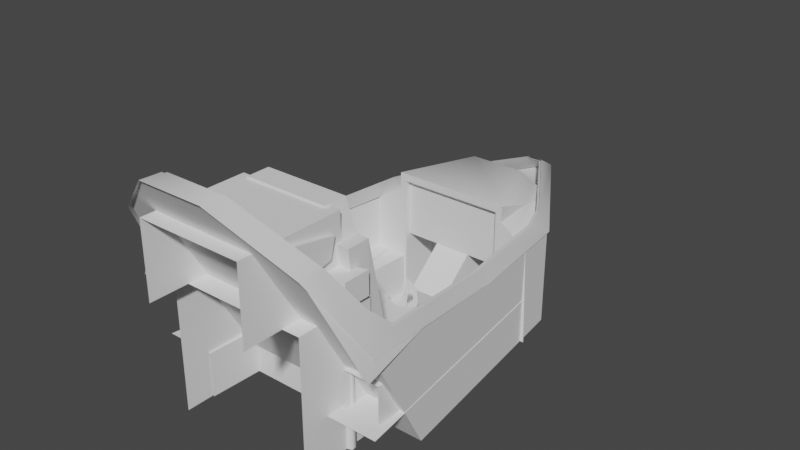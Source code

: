 # Source: cockpit.blend  (saved by Blender 3.6.13; exported with 4.5.12 LTS)
import bpy
from mathutils import Matrix  # noqa: F401  (used for matrix-valued properties, if any)

bpy.ops.wm.read_factory_settings(use_empty=True)
scene = bpy.context.scene
scene.name = 'Scene'

# ---- world
world_world = bpy.data.worlds.new('World'); scene.world = world_world
world_world.use_nodes = True; world_world.node_tree.nodes.clear()
_N = world_world.node_tree.nodes; _L = world_world.node_tree.links
n0 = _N.new('ShaderNodeOutputWorld'); n0.name = 'World Output'; n0.location = (300, 300)
n1 = _N.new('ShaderNodeBackground'); n1.name = 'Background'; n1.location = (10, 300)
n1.inputs[0].default_value = (0.05088, 0.05088, 0.05088, 1.0)
_L.new(n1.outputs[0], n0.inputs[0])
n0.is_active_output = True
world_world.color = (0.05088, 0.05088, 0.05088)
world_world.use_sun_shadow = False
world_world.sun_shadow_jitter_overblur = 0.0

# ---- meshes
me_cockpit = bpy.data.meshes.new('cockpit')
me_cockpit.from_pydata([(1.218, -0.2898, -2.042), (-1.227, -0.2898, -2.042), (1.322, -1.062, -0.6982), (-1.331, -1.062, -0.6982), (-1.248, -1.223, -0.3947), (-1.039, -1.545, 0.1473), (-0.3701, -1.899, 0.7109), (0.3612, -1.899, 0.7109), (1.03, -1.545, 0.1473), (1.239, -1.223, -0.3947), (-1.227, -0.2898, -2.042), (-0.9133, 2.188, -2.042), (1.218, -0.2898, -2.042), (0.9044, 2.188, -2.042), (-1.331, -1.062, -0.6982), (-1.101, 0.7077, -0.9149), (-1.227, -0.2898, -2.042), (-0.9133, 2.188, -2.042), (-1.08, 0.9008, -0.9583), (-0.9133, 2.188, -0.9583), (1.322, -1.062, -0.6982), (1.092, 0.7077, -0.9149), (1.218, -0.2898, -2.042), (0.9044, 2.188, -2.042), (1.071, 0.9008, -0.9583), (0.9044, 2.188, -0.9583), (1.032, 1.181, -0.9516), (0.9122, 2.191, -0.9516), (1.068, 0.9134, -0.9516), (1.085, 0.7055, -0.9242), (1.214, -0.2152, -0.8038), (1.409, -1.225, -0.827), (1.234, -1.225, -0.396), (1.025, -1.552, 0.1405), (0.3519, -1.893, 0.7109), (1.323, -1.047, -0.6939), (-0.002808, 3.646, -0.9516), (-0.9211, 2.191, -0.9516), (-1.04, 1.181, -0.9516), (-1.077, 0.9134, -0.9516), (-1.094, 0.7055, -0.9242), (-1.418, -1.225, -0.827), (-1.223, -0.2152, -0.8038), (-1.332, -1.047, -0.6939), (-1.243, -1.225, -0.396), (-1.034, -1.552, 0.1405), (-0.3609, -1.893, 0.7109), (1.409, -1.225, -0.827), (0.9122, 2.191, -0.9516), (-0.002808, 3.646, -0.9516), (-0.9211, 2.191, -0.9516), (-1.418, -1.225, -0.827), (-0.1061, 1.012, -1.767), (-0.04207, 1.015, -1.754), (-0.1079, 1.015, -1.754), (-0.6018, -0.6139, -0.5689), (0.5791, -0.6139, -0.5689), (-0.6018, -0.6139, 0.26), (0.5791, -0.6139, 0.26), (-0.6018, -0.6139, -0.5689), (-0.6018, -0.6139, 0.26), (-0.6018, -1.792, -0.5689), (-0.6018, -1.792, 0.26), (-0.6018, -0.6139, 0.26), (0.5791, -0.6139, 0.26), (-0.6018, -1.792, 0.26), (0.5791, -1.792, 0.26), (0.5791, -0.6139, 0.26), (0.5791, -0.6139, -0.5689), (0.5791, -1.792, 0.26), (0.5791, -1.792, -0.5689), (-0.8421, -0.5339, -0.2663), (-0.8421, -0.5339, -0.5284), (-0.6018, -0.6108, -0.2663), (-0.6018, -0.6108, -0.5284), (-0.8421, -0.5339, -0.5284), (-0.8421, -0.5339, -0.2663), (-0.8421, -0.8382, -0.5284), (-0.8421, -0.8382, -0.2663), (-0.8421, -0.5339, -0.5284), (-0.8421, -0.8382, -0.5284), (-0.6018, -0.6108, -0.5284), (-0.6018, -0.9903, -0.5284), (-0.8421, -0.8382, -0.5284), (-0.8421, -0.8382, -0.2663), (-0.6018, -0.9903, -0.5284), (-0.6018, -0.9903, -0.2663), (-0.8421, -0.8382, -0.2663), (-0.8421, -0.5339, -0.2663), (-0.6018, -0.9903, -0.2663), (-0.6018, -0.6108, -0.2663), (0.5791, -0.6108, -0.2663), (0.5791, -0.6108, -0.5284), (0.8194, -0.5339, -0.2663), (0.8194, -0.5339, -0.5284), (0.5791, -0.9903, -0.2663), (0.5791, -0.6108, -0.2663), (0.8194, -0.8382, -0.2663), (0.8194, -0.5339, -0.2663), (0.5791, -0.9903, -0.5284), (0.5791, -0.9903, -0.2663), (0.8194, -0.8382, -0.5284), (0.8194, -0.8382, -0.2663), (0.5791, -0.6108, -0.5284), (0.5791, -0.9903, -0.5284), (0.8194, -0.5339, -0.5284), (0.8194, -0.8382, -0.5284), (0.8194, -0.8382, -0.5284), (0.8194, -0.8382, -0.2663), (0.8194, -0.5339, -0.5284), (0.8194, -0.5339, -0.2663), (-0.7923, -0.4618, -2.042), (0.7695, -0.4618, -2.042), (-0.7923, -0.4618, -0.5689), (0.7695, -0.4618, -0.5689), (-0.7923, -0.4618, -2.042), (-0.7923, -0.4618, -0.5689), (-0.7923, -1.356, -2.042), (-0.7923, -1.356, -0.5689), (-0.7923, -0.4618, -0.5689), (0.7695, -0.4618, -0.5689), (-0.7923, -1.356, -0.5689), (0.7695, -1.356, -0.5689), (0.7695, -0.4618, -0.5689), (0.7695, -0.4618, -2.042), (0.7695, -1.356, -0.5689), (0.7695, -1.356, -2.042), (0.6227, -1.351, 0.1892), (0.6227, -0.7331, 0.07671), (0.6227, -1.257, -0.2371), (0.6227, -0.788, -0.1347), (0.5791, -1.351, 0.1892), (0.5791, -0.7331, 0.07671), (0.6227, -1.351, 0.1892), (0.6227, -0.7331, 0.07671), (0.5791, -1.257, -0.2371), (0.5791, -1.351, 0.1892), (0.6227, -1.257, -0.2371), (0.6227, -1.351, 0.1892), (0.5791, -0.788, -0.1347), (0.5791, -1.257, -0.2371), (0.6227, -0.788, -0.1347), (0.6227, -1.257, -0.2371), (0.5791, -0.7331, 0.07671), (0.5791, -0.788, -0.1347), (0.6227, -0.7331, 0.07671), (0.6227, -0.788, -0.1347), (-0.6454, -0.7331, 0.07671), (-0.6454, -1.351, 0.1892), (-0.6454, -0.788, -0.1347), (-0.6454, -1.257, -0.2371), (-0.6454, -1.351, 0.1892), (-0.6454, -0.7331, 0.07671), (-0.6018, -1.351, 0.1892), (-0.6018, -0.7331, 0.07671), (-0.6454, -1.257, -0.2371), (-0.6454, -1.351, 0.1892), (-0.6018, -1.257, -0.2371), (-0.6018, -1.351, 0.1892), (-0.6454, -0.788, -0.1347), (-0.6454, -1.257, -0.2371), (-0.6018, -0.788, -0.1347), (-0.6018, -1.257, -0.2371), (-0.6454, -0.7331, 0.07671), (-0.6454, -0.788, -0.1347), (-0.6018, -0.7331, 0.07671), (-0.6018, -0.788, -0.1347), (0.7695, -0.7237, -2.042), (0.8194, -0.7394, -2.042), (0.7695, -0.7237, -0.5284), (0.8194, -0.7394, -0.5284), (0.8194, -0.799, -2.042), (0.8194, -0.799, -0.5284), (0.7695, -0.8147, -2.042), (0.7695, -0.8147, -0.5284), (-0.7923, -0.7237, -0.5284), (-0.7923, -0.7237, -2.042), (-0.8412, -0.7394, -0.5284), (-0.8412, -0.7394, -2.042), (-0.8412, -0.799, -0.5284), (-0.8412, -0.799, -2.042), (-0.7923, -0.8147, -0.5284), (-0.7923, -0.8147, -2.042), (-0.1186, 1.048, -1.614), (-0.1079, 1.015, -1.754), (-0.0928, 1.095, -1.408), (-0.04207, 1.015, -1.754), (-0.05275, 1.053, -1.59), (-0.04207, 1.077, -1.488), (0.04603, 1.083, -1.462), (0.001535, 1.072, -1.508), (0.02289, 1.053, -1.59), (0.0665, 1.015, -1.754), (0.001535, 1.015, -1.754), (0.09231, 1.05, -1.606), (-0.741, -0.4177, -2.042), (-0.741, -0.6793, -0.04515), (-0.741, -0.4177, -0.04515), (0.7184, -0.6793, -0.04515), (0.7184, -0.4177, -0.04515), (0.7184, -0.4177, -2.042), (-0.602, -0.6793, -0.04515), (-0.602, -0.4177, -0.04515), (-0.741, -0.6793, -0.04515), (-0.741, -0.4177, -0.04515), (-0.4836, -0.6793, 0.2818), (-0.4836, -0.4177, 0.2818), (-0.602, -0.6793, -0.04515), (-0.602, -0.4177, -0.04515), (0.5794, -0.6793, -0.04515), (0.4611, -0.6793, 0.2818), (-0.602, -0.6793, -0.04515), (-0.4836, -0.6793, 0.2818), (0.4611, -0.4177, 0.2818), (0.4611, -0.6793, 0.2818), (0.5794, -0.4177, -0.04515), (0.5794, -0.6793, -0.04515), (0.4611, -0.4177, 0.2818), (0.5794, -0.4177, -0.04515), (-0.4836, -0.4177, 0.2818), (-0.602, -0.4177, -0.04515), (-0.4836, -0.4177, 0.2818), (-0.4836, -0.6793, 0.2818), (0.4611, -0.4177, 0.2818), (0.4611, -0.6793, 0.2818), (0.5794, -0.4177, -0.04515), (0.5794, -0.6793, -0.04515), (0.7184, -0.4177, -0.04515), (0.7184, -0.6793, -0.04515), (0.1253, 0.8902, -2.042), (0.1253, 0.8902, -1.758), (0.1253, 0.9336, -2.042), (0.1253, 0.9336, -1.758), (-0.1799, 0.9336, -2.042), (-0.1799, 0.9336, -1.758), (-0.1799, 0.8902, -2.042), (-0.1799, 0.8902, -1.758), (0.1253, 0.9336, -2.042), (0.1253, 1.173, -2.042), (0.1253, 0.9336, -1.758), (0.1253, 1.173, -1.758), (-0.1799, 1.173, -2.042), (-0.1799, 1.173, -1.758), (0.1253, 1.173, -2.042), (0.1253, 1.173, -1.758), (-0.1799, 0.9336, -1.758), (-0.1799, 1.173, -1.758), (-0.1799, 0.9336, -2.042), (-0.1799, 1.173, -2.042), (-0.1799, 0.8902, -2.042), (-0.1799, 0.8902, -1.758), (-0.02731, 0.8241, -2.042), (-0.02731, 0.8241, -1.758), (-0.02731, 0.8241, -2.042), (-0.02731, 0.8241, -1.758), (0.1253, 0.8902, -2.042), (0.1253, 0.8902, -1.758), (0.1253, 0.9336, -1.585), (0.1253, 0.9336, -1.758), (0.1253, 0.8902, -1.585), (0.1253, 0.8902, -1.758), (-0.02731, 0.8241, -1.585), (-0.02731, 0.8241, -1.758), (-0.1799, 0.8902, -1.585), (-0.1799, 0.8902, -1.758), (-0.1799, 0.9336, -1.585), (-0.1799, 0.9336, -1.758), (-0.741, -0.4177, -0.04515), (-0.602, -0.4177, -0.04515), (-0.7274, -0.06927, -1.585), (0.697, -0.06927, -1.585), (0.5794, -0.4177, -0.04515), (0.7184, -0.4177, -0.04515), (0.6343, 0.9336, -2.042), (0.7184, -0.4177, -2.042), (0.6343, 0.9336, -1.585), (0.697, -0.06927, -1.585), (0.7184, -0.4177, -0.04515), (0.6343, 0.9336, -2.042), (0.1253, 0.9336, -2.042), (0.7184, -0.4177, -2.042), (0.1253, 0.8902, -2.042), (-0.02731, 0.8241, -2.042), (-0.741, -0.4177, -2.042), (-0.1799, 0.8902, -2.042), (-0.6882, 0.9336, -2.042), (-0.1799, 0.9336, -2.042), (-0.741, -0.4177, -2.042), (-0.741, -0.6793, -0.04515), (0.7184, -0.4177, -2.042), (-0.602, -0.6793, -0.04515), (0.5794, -0.6793, -0.04515), (0.7184, -0.6793, -0.04515), (-0.741, -0.4177, -2.042), (0.7184, -0.4177, -2.042), (-0.741, -0.4177, -0.04515), (-0.602, -0.4177, -0.04515), (0.5794, -0.4177, -0.04515), (0.7184, -0.4177, -0.04515), (-0.741, -0.4177, -0.04515), (-0.7274, -0.06927, -1.585), (-0.741, -0.4177, -2.042), (-0.6882, 0.9336, -2.042), (-0.6882, 0.9336, -1.585), (-0.6882, 0.9336, -1.585), (-0.7274, -0.06927, -1.585), (-0.1799, 0.9336, -1.585), (-0.1799, 0.8902, -1.585), (-0.02731, 0.8241, -1.585), (0.697, -0.06927, -1.585), (0.1253, 0.8902, -1.585), (0.6343, 0.9336, -1.585), (0.1253, 0.9336, -1.585), (0.1253, 0.9336, -1.585), (0.1253, 0.9336, -1.758), (0.6343, 0.9336, -1.585), (0.1253, 0.9336, -2.042), (0.6343, 0.9336, -2.042), (0.1253, 1.173, -2.042), (0.1253, 0.9336, -2.042), (-0.1799, 1.173, -2.042), (-0.1799, 0.9336, -2.042), (0.1253, 0.8902, -2.042), (-0.1799, 0.8902, -2.042), (-0.02731, 0.8241, -2.042), (-0.6882, 0.9336, -1.585), (-0.1799, 0.9336, -1.585), (-0.6882, 0.9336, -2.042), (-0.1799, 0.9336, -2.042), (-0.1799, 1.173, -1.758), (-0.1799, 0.9336, -1.758), (0.1253, 1.173, -1.758), (0.1253, 0.9336, -1.758), (-0.1799, 0.8902, -1.758), (0.1253, 0.8902, -1.758), (-0.02731, 0.8241, -1.758), (0.6588, 1.687, -0.7337), (0.6182, 2.188, -0.7337), (0.6588, 1.687, -0.5591), (-0.6677, 1.687, -0.7337), (-0.9803, 1.687, -0.9518), (-0.6271, 2.188, -0.7337), (-0.9219, 2.188, -0.9518), (-0.4629, 2.915, -0.9518), (0.454, 2.915, -0.9518), (0.6182, 2.188, -0.7337), (0.913, 2.188, -0.9518), (0.9713, 1.687, -0.9518), (0.6588, 1.687, -0.7337), (-0.6271, 2.188, -0.7337), (-0.6677, 1.687, -0.7337), (-0.6677, 1.687, -0.5591), (0.454, 2.915, -0.9518), (0.6182, 2.188, -0.7337), (0.3066, 2.544, -0.5591), (0.6588, 1.687, -0.5591), (-0.3156, 2.544, -0.5591), (-0.6677, 1.687, -0.5591), (-0.6271, 2.188, -0.7337), (-0.4629, 2.915, -0.9518), (-0.00397, 3.642, -0.9518), (-0.5945, 1.687, -1.535), (-0.9328, 1.687, -2.042), (-0.5945, 1.687, -2.042), (0.7992, 1.687, -2.042), (0.5856, 1.687, -2.042), (0.5856, 1.687, -1.526), (-0.2117, 2.168, -1.3), (-0.2117, 1.753, -1.3), (0.2028, 2.168, -1.3), (0.2028, 1.753, -1.3), (0.2028, 1.322, -1.673), (-0.2117, 1.322, -1.673), (0.2028, 1.428, -2.042), (-0.2117, 1.428, -2.042), (0.5856, 2.168, -2.042), (0.5856, 2.168, -1.013), (-0.5945, 2.168, -2.042), (-0.5945, 2.168, -1.013), (-0.5945, 1.687, -0.6417), (-0.5945, 2.168, -1.013), (0.5856, 1.687, -0.6417), (0.5856, 2.168, -1.013), (-0.5945, 1.753, -1.3), (0.5856, 1.753, -1.3), (-0.5945, 1.753, -0.6417), (0.5856, 1.753, -0.6417), (0.5856, 1.819, -1.3), (0.5856, 1.753, -1.3), (-0.5945, 1.819, -1.3), (-0.5945, 1.753, -1.3), (0.2028, 2.168, -2.042), (0.2028, 2.168, -1.3), (0.2028, 1.428, -2.042), (0.2028, 1.322, -1.673), (0.2028, 1.753, -1.3), (-0.2117, 1.428, -2.042), (-0.2117, 1.322, -1.673), (-0.2117, 2.168, -2.042), (-0.2117, 2.168, -1.3), (-0.2117, 1.753, -1.3), (-1.017, 1.687, -2.042), (-0.9328, 1.687, -2.042), (-0.9803, 1.687, -0.9518), (-0.5945, 1.687, -0.7786), (-0.5945, 1.687, -1.535), (-0.5945, 2.168, -2.042), (-0.5945, 2.168, -1.013), (-0.5945, 1.687, -2.042), (-0.5945, 1.687, -1.535), (-0.5945, 1.687, -0.7786), (-0.5945, 1.687, -0.6417), (0.5856, 1.687, -2.042), (0.5856, 1.687, -1.526), (0.5856, 2.168, -2.042), (0.5856, 2.168, -1.013), (0.5856, 1.687, -0.7938), (0.5856, 1.687, -0.6417), (0.9713, 1.687, -0.9518), (0.5856, 1.687, -0.7938), (0.6588, 1.687, -0.7337), (0.5856, 1.687, -0.6417), (0.6588, 1.687, -0.5591), (-0.5945, 1.687, -0.6417), (-0.6677, 1.687, -0.5591), (-0.5945, 1.687, -0.7786), (-0.6677, 1.687, -0.7337), (-0.9803, 1.687, -0.9518), (0.5856, 1.687, -1.526), (0.5856, 1.687, -0.7938), (0.7992, 1.687, -2.042), (0.9713, 1.687, -0.9518), (1.008, 1.687, -2.042), (-1.005, -1.259, 0.1155), (-0.9595, -1.311, 0.1819), (-1.024, -1.53, 0.1368), (-0.3586, -1.645, 0.6938), (-0.3586, -1.872, 0.7028), (0.3497, -1.645, 0.6938), (0.3497, -1.872, 0.7028), (0.9506, -1.311, 0.1819), (1.015, -1.53, 0.1368), (0.9964, -1.259, 0.1155), (1.169, -0.9421, -0.3415), (1.22, -1.21, -0.3931), (1.222, -0.7016, -0.5597), (1.309, -1.032, -0.6885), (1.133, -0.02903, -0.6392), (1.202, -0.204, -0.7967), (1.032, 0.7009, -0.7393), (1.074, 0.7146, -0.9173), (1.013, 0.854, -0.7393), (1.057, 0.9141, -0.9436), (0.9859, 1.062, -0.7393), (1.02, 1.185, -0.9436), (0.8956, 1.83, -0.7393), (0.9034, 2.174, -0.9436), (0.8197, 2.032, -0.7369), (0.7738, 2.158, -0.736), (-0.9045, 1.83, -0.7393), (-0.8286, 2.032, -0.7369), (-0.7828, 2.158, -0.736), (-0.9124, 2.174, -0.9436), (-0.9949, 1.062, -0.7393), (-1.029, 1.185, -0.9436), (-1.022, 0.854, -0.7393), (-1.066, 0.9141, -0.9436), (-1.041, 0.7009, -0.7393), (-1.083, 0.7146, -0.9173), (-1.141, -0.02903, -0.6392), (-1.211, -0.204, -0.7967), (-1.231, -0.7016, -0.5597), (-1.318, -1.032, -0.6885), (-1.178, -0.9421, -0.3415), (-1.229, -1.21, -0.3931), (-0.00381, 3.615, -0.9436), (-0.08629, 3.265, -0.7393), (0.07736, 3.265, -0.7393), (-0.9791, -1.358, 0.1877), (-1.045, -1.579, 0.1425), (-1.025, -1.303, 0.1204), (-1.202, -0.9777, -0.3456), (-0.3651, -1.926, 0.7192), (-0.3651, -1.694, 0.7102), (0.3562, -1.926, 0.7192), (0.3562, -1.694, 0.7102), (1.036, -1.579, 0.1425), (0.9702, -1.358, 0.1877), (1.016, -1.303, 0.1204), (1.245, -1.254, -0.3989), (1.193, -0.9777, -0.3456), (1.335, -1.071, -0.6999), (1.246, -0.7344, -0.5687), (1.226, -0.2259, -0.8107), (1.155, -0.04816, -0.6499), (1.096, 0.7118, -0.9329), (1.053, 0.6954, -0.7516), (1.078, 0.9169, -0.96), (1.034, 0.854, -0.7516), (1.041, 1.19, -0.96), (1.006, 1.067, -0.7516), (0.9218, 2.202, -0.96), (0.9126, 1.849, -0.7516), (0.7895, 2.183, -0.7483), (0.8367, 2.057, -0.75), (-0.00381, 3.67, -0.96), (0.07867, 3.312, -0.7516), (-0.0876, 3.312, -0.7516), (-0.9307, 2.202, -0.96), (-0.7985, 2.183, -0.7483), (-0.8456, 2.057, -0.75), (-0.9215, 1.849, -0.7516), (-1.05, 1.19, -0.96), (-1.014, 1.067, -0.7516), (-1.086, 0.9169, -0.96), (-1.043, 0.854, -0.7516), (-1.105, 0.7118, -0.9329), (-1.062, 0.6954, -0.7516), (-1.234, -0.2259, -0.8107), (-1.164, -0.04816, -0.6499), (-1.344, -1.071, -0.6999), (-1.255, -0.7344, -0.5687), (-1.254, -1.254, -0.3989), (-0.7388, 1.1, -1.562), (-0.6506, 1.1, -1.562), (-0.8567, 1.687, -1.562), (-0.6156, 1.687, -1.562), (-0.6506, 1.1, -2.042), (-0.6506, 1.1, -1.562), (-0.7388, 1.1, -2.042), (-0.7388, 1.1, -1.562), (-0.6156, 1.687, -2.042), (-0.6156, 1.687, -1.562), (-0.6506, 1.1, -2.042), (-0.6506, 1.1, -1.562), (-0.696, 0.8871, -1.541), (-0.696, 0.8871, -2.042), (-0.8567, 1.687, -1.541), (-0.8567, 1.687, -2.042), (-0.696, 0.8871, -2.042), (-0.696, 0.8871, -1.541), (-0.7725, -1.052, -2.042), (-0.7725, -1.052, -1.541), (0.5886, 1.687, -2.042), (0.7635, -1.052, -2.042), (0.5886, 1.687, -1.541), (0.7635, -1.052, -1.541), (0.7635, -1.052, -1.541), (1.322, -1.052, -1.541), (0.5886, 1.687, -1.541), (0.9761, 1.687, -1.541), (0.8167, -0.482, -1.541), (0.8167, -0.5476, -1.126), (1.209, -0.482, -1.541), (1.209, -0.5476, -1.126), (0.8167, -0.8742, -1.541), (0.8167, -0.8742, -1.126), (0.8167, -0.482, -1.541), (0.8167, -0.5476, -1.126), (0.8167, -0.8742, -1.126), (1.209, -0.8742, -1.126), (0.8167, -0.5476, -1.126), (1.209, -0.5476, -1.126), (1.209, -0.482, -1.541), (1.209, -0.5476, -1.126), (1.209, -0.8742, -1.541), (1.209, -0.8742, -1.126), (-1.227, -0.482, -1.541), (-1.227, -0.5476, -1.126), (-0.836, -0.482, -1.541), (-0.836, -0.5476, -1.126), (-1.227, -0.8742, -1.541), (-1.227, -0.8742, -1.126), (-1.227, -0.482, -1.541), (-1.227, -0.5476, -1.126), (-1.227, -0.8742, -1.126), (-0.836, -0.8742, -1.126), (-1.227, -0.5476, -1.126), (-0.836, -0.5476, -1.126), (-0.836, -0.482, -1.541), (-0.836, -0.5476, -1.126), (-0.836, -0.8742, -1.541), (-0.836, -0.8742, -1.126), (-1.039, 1.254, -1.541), (-0.985, 1.687, -1.541), (-0.8567, 1.687, -1.541), (-1.039, 1.254, -1.541), (-1.331, -1.052, -1.541), (-0.7725, -1.052, -1.541)], [(26, 27), (26, 28), (33, 34), (49, 50), (28, 29), (29, 30), (37, 38), (44, 45), (38, 39), (45, 46), (39, 40), (48, 49)], [(0, 1, 2), (1, 3, 2), (3, 4, 2), (4, 5, 2), (5, 6, 2), (6, 7, 2), (7, 8, 2), (2, 8, 9), (10, 12, 11), (11, 12, 13), (14, 16, 15), (16, 17, 15), (15, 17, 18), (17, 19, 18), (20, 21, 22), (22, 21, 23), (21, 24, 23), (23, 24, 25), (584, 583, 535, 537, 585), (542, 540, 586, 587, 588), (580, 582, 581), (579, 580, 581), (576, 578, 577), (575, 576, 577), (572, 574, 573), (571, 572, 573), (568, 570, 569), (567, 568, 569), (564, 566, 565), (563, 564, 565), (560, 562, 561), (559, 560, 561), (556, 558, 557), (555, 556, 557), (552, 554, 553), (551, 552, 553), (548, 550, 549), (547, 548, 549), (544, 546, 545), (543, 544, 545), (540, 542, 541), (539, 540, 541), (536, 538, 537), (535, 536, 537), (532, 534, 533), (531, 532, 533), (528, 530, 529), (527, 528, 529), (524, 526, 525), (523, 524, 525), (522, 479, 481), (521, 522, 481), (520, 522, 521), (519, 520, 521), (518, 520, 519), (517, 518, 519), (516, 518, 517), (515, 516, 517), (514, 516, 515), (513, 514, 515), (512, 514, 513), (511, 512, 513), (508, 512, 511), (508, 511, 510), (509, 508, 510), (507, 508, 509), (505, 508, 507), (506, 505, 507), (503, 505, 506), (501, 505, 503), (502, 503, 504), (501, 503, 502), (500, 501, 502), (499, 501, 500), (498, 499, 500), (497, 499, 498), (496, 497, 498), (495, 497, 496), (494, 495, 496), (493, 495, 494), (492, 493, 494), (491, 493, 492), (490, 491, 492), (489, 491, 490), (488, 489, 490), (486, 489, 488), (487, 486, 488), (485, 486, 487), (484, 486, 485), (483, 484, 485), (482, 484, 483), (478, 482, 483), (479, 482, 478), (479, 480, 481), (478, 480, 479), (477, 456, 458), (475, 456, 477), (476, 475, 477), (461, 475, 476), (462, 475, 461), (474, 433, 435), (473, 433, 474), (472, 473, 474), (471, 473, 472), (470, 471, 472), (469, 471, 470), (468, 469, 470), (467, 469, 468), (466, 467, 468), (465, 467, 466), (464, 465, 466), (463, 465, 464), (462, 463, 464), (459, 463, 462), (461, 459, 462), (460, 459, 461), (456, 457, 458), (455, 457, 456), (454, 455, 456), (453, 455, 454), (452, 453, 454), (451, 453, 452), (450, 451, 452), (449, 451, 450), (448, 449, 450), (447, 449, 448), (446, 447, 448), (445, 447, 446), (444, 445, 446), (443, 445, 444), (441, 443, 444), (442, 443, 441), (440, 442, 441), (439, 440, 441), (438, 440, 439), (437, 438, 439), (436, 438, 437), (435, 436, 437), (434, 436, 435), (433, 434, 435), (430, 432, 431), (429, 430, 431), (428, 430, 429), (425, 426, 427), (424, 426, 425), (423, 424, 425), (422, 424, 423), (421, 422, 423), (420, 422, 421), (419, 420, 421), (418, 420, 419), (415, 416, 417), (413, 416, 415), (414, 413, 415), (412, 413, 414), (407, 411, 410), (409, 407, 410), (408, 407, 409), (406, 407, 408), (402, 405, 404), (403, 402, 404), (401, 402, 403), (397, 400, 399), (398, 397, 399), (396, 397, 398), (392, 395, 394), (393, 392, 394), (391, 392, 393), (395, 400, 397, 394), (388, 390, 389), (387, 388, 389), (384, 386, 385), (383, 384, 385), (380, 382, 381), (379, 380, 381), (376, 378, 377), (375, 376, 377), (372, 374, 373), (371, 372, 373), (368, 370, 369), (367, 368, 369), (364, 366, 365), (361, 362, 363), (352, 356, 354), (359, 352, 360), (356, 352, 359), (358, 356, 359), (357, 356, 358), (355, 356, 357), (354, 356, 355), (353, 354, 355), (352, 354, 353), (349, 350, 351), (345, 348, 347), (346, 345, 347), (344, 345, 346), (341, 343, 342), (340, 341, 342), (339, 341, 340), (336, 337, 338), (333, 335, 334), (332, 333, 334), (330, 333, 332), (331, 330, 332), (329, 330, 331), (326, 328, 327), (325, 326, 327), (322, 324, 323), (321, 322, 323), (319, 322, 321), (320, 319, 321), (318, 319, 320), (315, 317, 316), (314, 315, 316), (313, 315, 314), (310, 311, 312), (309, 311, 310), (308, 309, 310), (305, 309, 308), (307, 305, 308), (306, 305, 307), (304, 305, 306), (30, 32, 31), (300, 303, 302), (32, 33, 31), (301, 300, 302), (299, 300, 301), (294, 298, 297), (296, 294, 297), (32, 30, 35), (295, 294, 296), (293, 294, 295), (289, 292, 291), (290, 289, 291), (288, 289, 290), (287, 289, 288), (284, 285, 286), (283, 285, 284), (282, 283, 284), (280, 283, 282), (281, 280, 282), (279, 280, 281), (278, 280, 279), (274, 276, 277), (275, 276, 274), (273, 275, 274), (270, 271, 272), (268, 271, 270), (269, 268, 270), (267, 268, 269), (264, 266, 265), (263, 264, 265), (262, 264, 263), (40, 41, 42), (261, 262, 263), (42, 41, 43), (260, 262, 261), (43, 41, 44), (259, 260, 261), (258, 260, 259), (257, 258, 259), (254, 256, 255), (253, 254, 255), (250, 252, 251), (249, 250, 251), (246, 248, 247), (245, 246, 247), (242, 244, 243), (241, 242, 243), (238, 240, 239), (237, 238, 239), (234, 236, 235), (233, 234, 235), (230, 232, 231), (229, 230, 231), (226, 228, 227), (225, 226, 227), (222, 224, 223), (221, 222, 223), (218, 220, 219), (217, 218, 219), (214, 216, 215), (213, 214, 215), (210, 212, 211), (209, 210, 211), (206, 208, 207), (205, 206, 207), (202, 204, 203), (201, 202, 203), (198, 200, 199), (195, 196, 197), (189, 192, 194), (191, 193, 192), (189, 191, 192), (190, 191, 189), (188, 190, 189), (185, 188, 189), (187, 188, 185), (186, 187, 185), (184, 186, 185), (183, 184, 185), (180, 182, 181), (179, 180, 181), (178, 180, 179), (177, 178, 179), (176, 178, 177), (175, 176, 177), (172, 174, 173), (171, 172, 173), (170, 172, 171), (168, 170, 171), (169, 170, 168), (167, 169, 168), (164, 165, 166), (163, 165, 164), (160, 161, 162), (159, 161, 160), (156, 157, 158), (155, 157, 156), (152, 153, 154), (151, 153, 152), (148, 149, 150), (147, 149, 148), (144, 145, 146), (143, 145, 144), (140, 141, 142), (139, 141, 140), (136, 137, 138), (135, 137, 136), (132, 133, 134), (131, 133, 132), (128, 129, 130), (127, 129, 128), (124, 125, 126), (123, 125, 124), (120, 121, 122), (119, 121, 120), (116, 117, 118), (115, 117, 116), (112, 113, 114), (111, 113, 112), (108, 109, 110), (107, 109, 108), (104, 105, 106), (103, 105, 104), (100, 101, 102), (99, 101, 100), (96, 97, 98), (95, 97, 96), (92, 93, 94), (91, 93, 92), (88, 89, 90), (87, 89, 88), (84, 85, 86), (83, 85, 84), (80, 81, 82), (79, 81, 80), (76, 77, 78), (75, 77, 76), (72, 73, 74), (71, 73, 72), (68, 69, 70), (67, 69, 68), (64, 65, 66), (63, 65, 64), (60, 61, 62), (59, 61, 60), (56, 57, 58), (55, 57, 56), (52, 53, 54)])
_uv = me_cockpit.uv_layers.new(name='UVMap')
_uv.uv.foreach_set('vector', [0.3893, 0.4474, 0.4321, 0.4474, 0.3876, 0.4744, 0.4321, 0.4474, 0.4338, 0.4744, 0.3876, 0.4744, 0.4338, 0.4744, 0.4323, 0.4805, 0.3876, 0.4744, 0.4323, 0.4805, 0.4287, 0.4914, 0.3876, 0.4744, 0.4287, 0.4914, 0.417, 0.5029, 0.3876, 0.4744, 0.417, 0.5029, 0.4045, 0.5029, 0.3876, 0.4744, 0.4045, 0.5029, 0.3928, 0.4914, 0.3876, 0.4744, 0.3876, 0.4744, 0.3928, 0.4914, 0.3892, 0.4805, 0.3536, 0.5696, 0.373, 0.5696, 0.3561, 0.6872, 0.3561, 0.6872, 0.373, 0.5696, 0.3705, 0.6872, 0.01444, 0.07735, 0.05249, 0.01198, 0.1011, 0.06655, 0.05249, 0.01198, 0.1736, 0.01264, 0.1011, 0.06655, 0.1011, 0.06655, 0.1736, 0.01264, 0.111, 0.06531, 0.1736, 0.01264, 0.1733, 0.06564, 0.111, 0.06531, 0.01444, 0.07735, 0.1011, 0.06655, 0.05249, 0.01198, 0.05249, 0.01198, 0.1011, 0.06655, 0.1736, 0.01264, 0.1011, 0.06655, 0.111, 0.06531, 0.1736, 0.01264, 0.1736, 0.01264, 0.111, 0.06531, 0.1733, 0.06564, 0.0, 0.0, 0.0, 0.0, 0.02374, 0.6688, 0.001759, 0.6688, 0.0, 0.0, 0.07601, 0.6688, 0.02374, 0.6688, 0.0, 0.0, 0.0, 0.0, 0.0, 0.0, 0.1744, 0.4591, 0.1739, 0.4592, 0.1739, 0.4583, 0.1747, 0.4584, 0.1744, 0.4591, 0.1739, 0.4583, 0.1739, 0.4592, 0.1744, 0.4591, 0.1747, 0.4593, 0.1744, 0.4598, 0.1739, 0.4592, 0.1747, 0.4593, 0.1744, 0.4598, 0.1747, 0.4593, 0.1753, 0.4591, 0.1753, 0.4599, 0.1744, 0.4598, 0.1753, 0.4591, 0.1792, 0.4665, 0.103, 0.4665, 0.103, 0.385, 0.1792, 0.385, 0.1792, 0.4665, 0.103, 0.385, 0.1744, 0.4606, 0.1739, 0.4608, 0.1739, 0.46, 0.1747, 0.46, 0.1744, 0.4606, 0.1739, 0.46, 0.1739, 0.4608, 0.1744, 0.4606, 0.1747, 0.4609, 0.1744, 0.4614, 0.1739, 0.4608, 0.1747, 0.4609, 0.1744, 0.4614, 0.1747, 0.4609, 0.1753, 0.4606, 0.1753, 0.4616, 0.1744, 0.4614, 0.1753, 0.4606, 0.1792, 0.4665, 0.103, 0.4665, 0.103, 0.385, 0.1792, 0.385, 0.1792, 0.4665, 0.103, 0.385, 0.3003, -0.05215, 0.2667, 0.4873, 0.1911, 0.4922, 0.1911, -0.04518, 0.3003, -0.05215, 0.1911, 0.4922, 0.07601, 0.6824, 0.07601, 0.6958, 0.002062, 0.6958, 0.002062, 0.6824, 0.07601, 0.6824, 0.002062, 0.6958, 0.02374, 0.6688, 0.07601, 0.6688, 0.07601, 0.6822, 0.02374, 0.6822, 0.02374, 0.6688, 0.07601, 0.6822, 0.02374, 0.6822, 0.001759, 0.6822, 0.001759, 0.6688, 0.02374, 0.6688, 0.02374, 0.6822, 0.001759, 0.6688, 0.4636, 0.9305, 0.4876, 0.9305, 0.4876, 0.9501, 0.4636, 0.9501, 0.4636, 0.9305, 0.4876, 0.9501, 0.4876, 0.9305, 0.4912, 0.9305, 0.4912, 0.9501, 0.4876, 0.9501, 0.4876, 0.9305, 0.4912, 0.9501, 0.2817, 0.5346, 0.2838, 0.6156, 0.2693, 0.6156, 0.2765, 0.5346, 0.2817, 0.5346, 0.2693, 0.6156, 0.9813, 0.809, 0.9765, 0.8088, 0.9819, 0.807, 0.9843, 0.8064, 0.9813, 0.809, 0.9819, 0.807, 0.984, 0.8091, 0.9813, 0.809, 0.9843, 0.8064, 0.9874, 0.8022, 0.984, 0.8091, 0.9843, 0.8064, 0.9878, 0.804, 0.984, 0.8091, 0.9874, 0.8022, 0.9906, 0.7978, 0.9878, 0.804, 0.9874, 0.8022, 0.9918, 0.7983, 0.9878, 0.804, 0.9906, 0.7978, 0.9911, 0.7968, 0.9918, 0.7983, 0.9906, 0.7978, 0.9926, 0.7971, 0.9918, 0.7983, 0.9911, 0.7968, 0.9916, 0.7955, 0.9926, 0.7971, 0.9911, 0.7968, 0.9934, 0.7952, 0.9926, 0.7971, 0.9916, 0.7955, 0.9937, 0.7903, 0.9934, 0.7952, 0.9916, 0.7955, 0.9958, 0.7886, 0.9934, 0.7952, 0.9937, 0.7903, 0.9958, 0.7886, 0.9937, 0.7903, 0.994, 0.7889, 0.9942, 0.788, 0.9958, 0.7886, 0.994, 0.7889, 0.9943, 0.7794, 0.9958, 0.7886, 0.9942, 0.788, 0.9958, 0.7771, 0.9958, 0.7886, 0.9943, 0.7794, 0.9936, 0.7787, 0.9958, 0.7771, 0.9943, 0.7794, 0.985, 0.7792, 0.9958, 0.7771, 0.9936, 0.7787, 0.9844, 0.7777, 0.9958, 0.7771, 0.985, 0.7792, 0.9827, 0.7798, 0.985, 0.7792, 0.9841, 0.7795, 0.9844, 0.7777, 0.985, 0.7792, 0.9827, 0.7798, 0.9776, 0.7818, 0.9844, 0.7777, 0.9827, 0.7798, 0.9778, 0.7801, 0.9844, 0.7777, 0.9776, 0.7818, 0.9763, 0.7824, 0.9778, 0.7801, 0.9776, 0.7818, 0.976, 0.7809, 0.9778, 0.7801, 0.9763, 0.7824, 0.9753, 0.7829, 0.976, 0.7809, 0.9763, 0.7824, 0.9748, 0.7816, 0.976, 0.7809, 0.9753, 0.7829, 0.9708, 0.7857, 0.9748, 0.7816, 0.9753, 0.7829, 0.9691, 0.7853, 0.9748, 0.7816, 0.9708, 0.7857, 0.9667, 0.7885, 0.9691, 0.7853, 0.9708, 0.7857, 0.964, 0.7887, 0.9691, 0.7853, 0.9667, 0.7885, 0.966, 0.7907, 0.964, 0.7887, 0.9667, 0.7885, 0.964, 0.7913, 0.964, 0.7887, 0.966, 0.7907, 0.9659, 0.7949, 0.964, 0.7913, 0.966, 0.7907, 0.9643, 0.7961, 0.964, 0.7913, 0.9659, 0.7949, 0.9659, 0.7956, 0.9643, 0.7961, 0.9659, 0.7949, 0.9675, 0.8016, 0.9643, 0.7961, 0.9659, 0.7956, 0.9662, 0.8027, 0.9643, 0.7961, 0.9675, 0.8016, 0.971, 0.8054, 0.9662, 0.8027, 0.9675, 0.8016, 0.9698, 0.8066, 0.9662, 0.8027, 0.971, 0.8054, 0.977, 0.8071, 0.9698, 0.8066, 0.971, 0.8054, 0.9765, 0.8088, 0.9698, 0.8066, 0.977, 0.8071, 0.9765, 0.8088, 0.9776, 0.8072, 0.9819, 0.807, 0.977, 0.8071, 0.9776, 0.8072, 0.9765, 0.8088, 0.926, 0.7912, 0.917, 0.7922, 0.9175, 0.7907, 0.9282, 0.7928, 0.917, 0.7922, 0.926, 0.7912, 0.9267, 0.7905, 0.9282, 0.7928, 0.926, 0.7912, 0.9266, 0.7821, 0.9282, 0.7928, 0.9267, 0.7905, 0.9282, 0.7816, 0.9282, 0.7928, 0.9266, 0.7821, 0.9142, 0.7615, 0.9107, 0.7632, 0.9095, 0.7617, 0.9148, 0.7635, 0.9107, 0.7632, 0.9142, 0.7615, 0.9168, 0.7614, 0.9148, 0.7635, 0.9142, 0.7615, 0.9172, 0.7641, 0.9148, 0.7635, 0.9168, 0.7614, 0.9206, 0.7665, 0.9172, 0.7641, 0.9168, 0.7614, 0.9202, 0.7682, 0.9172, 0.7641, 0.9206, 0.7665, 0.9244, 0.7721, 0.9202, 0.7682, 0.9206, 0.7665, 0.9232, 0.7726, 0.9202, 0.7682, 0.9244, 0.7721, 0.9252, 0.7733, 0.9232, 0.7726, 0.9244, 0.7721, 0.9237, 0.7736, 0.9232, 0.7726, 0.9252, 0.7733, 0.9259, 0.7751, 0.9237, 0.7736, 0.9252, 0.7733, 0.9242, 0.7749, 0.9237, 0.7736, 0.9259, 0.7751, 0.9282, 0.7816, 0.9242, 0.7749, 0.9259, 0.7751, 0.9262, 0.7799, 0.9242, 0.7749, 0.9282, 0.7816, 0.9266, 0.7821, 0.9262, 0.7799, 0.9282, 0.7816, 0.9264, 0.7813, 0.9262, 0.7799, 0.9266, 0.7821, 0.917, 0.7922, 0.9167, 0.7905, 0.9175, 0.7907, 0.9153, 0.7901, 0.9167, 0.7905, 0.917, 0.7922, 0.9105, 0.7898, 0.9153, 0.7901, 0.917, 0.7922, 0.9103, 0.7881, 0.9153, 0.7901, 0.9105, 0.7898, 0.9087, 0.789, 0.9103, 0.7881, 0.9105, 0.7898, 0.909, 0.7875, 0.9103, 0.7881, 0.9087, 0.789, 0.9075, 0.7882, 0.909, 0.7875, 0.9087, 0.789, 0.908, 0.787, 0.909, 0.7875, 0.9075, 0.7882, 0.902, 0.7846, 0.908, 0.787, 0.9075, 0.7882, 0.9037, 0.7842, 0.908, 0.787, 0.902, 0.7846, 0.8971, 0.7812, 0.9037, 0.7842, 0.902, 0.7846, 0.8997, 0.7815, 0.9037, 0.7842, 0.8971, 0.7812, 0.8971, 0.7786, 0.8997, 0.7815, 0.8971, 0.7812, 0.899, 0.7792, 0.8997, 0.7815, 0.8971, 0.7786, 0.8974, 0.7739, 0.899, 0.7792, 0.8971, 0.7786, 0.8989, 0.7751, 0.899, 0.7792, 0.8974, 0.7739, 0.8989, 0.7744, 0.8989, 0.7751, 0.8974, 0.7739, 0.8993, 0.7674, 0.8989, 0.7744, 0.8974, 0.7739, 0.9006, 0.7685, 0.8989, 0.7744, 0.8993, 0.7674, 0.903, 0.7637, 0.9006, 0.7685, 0.8993, 0.7674, 0.9041, 0.7649, 0.9006, 0.7685, 0.903, 0.7637, 0.9095, 0.7617, 0.9041, 0.7649, 0.903, 0.7637, 0.91, 0.7633, 0.9041, 0.7649, 0.9095, 0.7617, 0.9107, 0.7632, 0.91, 0.7633, 0.9095, 0.7617, 0.0408, 0.4263, 0.07841, 0.4263, 0.07189, 0.6229, 0.002299, 0.6514, 0.0408, 0.4263, 0.07189, 0.6229, 0.002299, 0.5193, 0.0408, 0.4263, 0.002299, 0.6514, 0.5105, 0.6617, 0.5102, 0.6612, 0.5117, 0.659, 0.5089, 0.6612, 0.5102, 0.6612, 0.5105, 0.6617, 0.5095, 0.6617, 0.5089, 0.6612, 0.5105, 0.6617, 0.5089, 0.6705, 0.5089, 0.6612, 0.5095, 0.6617, 0.5095, 0.67, 0.5089, 0.6705, 0.5095, 0.6617, 0.5102, 0.6705, 0.5089, 0.6705, 0.5095, 0.67, 0.5106, 0.67, 0.5102, 0.6705, 0.5095, 0.67, 0.5117, 0.6728, 0.5102, 0.6705, 0.5106, 0.67, 0.5512, 0.8584, 0.5555, 0.8489, 0.5585, 0.8489, 0.5411, 0.8489, 0.5555, 0.8489, 0.5512, 0.8584, 0.5309, 0.8584, 0.5411, 0.8489, 0.5512, 0.8584, 0.5309, 0.8489, 0.5411, 0.8489, 0.5309, 0.8584, 0.5512, 0.8816, 0.5585, 0.891, 0.5557, 0.891, 0.5409, 0.891, 0.5512, 0.8816, 0.5557, 0.891, 0.5309, 0.891, 0.5512, 0.8816, 0.5409, 0.891, 0.5309, 0.8816, 0.5512, 0.8816, 0.5309, 0.891, 0.1054, 0.4391, 0.1619, 0.524, 0.1619, 0.6506, 0.09722, 0.6216, 0.1054, 0.4391, 0.1619, 0.6506, 0.09118, 0.4391, 0.1054, 0.4391, 0.09722, 0.6216, 0.5061, 0.9765, 0.5253, 0.9599, 0.5437, 0.9599, 0.5437, 0.993, 0.5061, 0.9765, 0.5437, 0.9599, 0.5108, 0.993, 0.5061, 0.9765, 0.5437, 0.993, 0.4684, 0.9599, 0.4868, 0.9599, 0.506, 0.9765, 0.5014, 0.993, 0.4684, 0.9599, 0.506, 0.9765, 0.4684, 0.993, 0.4684, 0.9599, 0.5014, 0.993, 0.4868, 0.9599, 0.5253, 0.9599, 0.5061, 0.9765, 0.506, 0.9765, 0.4654, 0.5173, 0.4654, 0.5536, 0.4635, 0.5536, 0.4635, 0.5173, 0.4654, 0.5173, 0.4635, 0.5536, 0.003996, 0.7278, 0.003996, 0.7087, 0.2239, 0.7087, 0.2239, 0.7278, 0.003996, 0.7278, 0.2239, 0.7087, 0.5138, 0.6617, 0.5138, 0.67, 0.5095, 0.67, 0.5095, 0.6617, 0.5138, 0.6617, 0.5095, 0.67, 0.5512, 0.8584, 0.5512, 0.8816, 0.5309, 0.8816, 0.5309, 0.8584, 0.5512, 0.8584, 0.5309, 0.8816, 0.1744, 0.5692, 0.1744, 0.4863, 0.2641, 0.4863, 0.2641, 0.5692, 0.1744, 0.5692, 0.2641, 0.4863, 0.5312, 0.5301, 0.5312, 0.5173, 0.5439, 0.5173, 0.5439, 0.5301, 0.5312, 0.5301, 0.5439, 0.5173, 0.02633, 0.5071, 0.02518, 0.5099, 0.02518, 0.5071, 0.1214, 0.5089, 0.1186, 0.5047, 0.1214, 0.5047, 0.525, 0.6683, 0.5305, 0.6717, 0.5265, 0.6719, 0.5318, 0.6681, 0.525, 0.6683, 0.5282, 0.6628, 0.5305, 0.6717, 0.525, 0.6683, 0.5318, 0.6681, 0.5335, 0.6736, 0.5305, 0.6717, 0.5318, 0.6681, 0.5336, 0.6777, 0.5305, 0.6717, 0.5335, 0.6736, 0.5236, 0.6777, 0.5305, 0.6717, 0.5336, 0.6777, 0.5265, 0.6719, 0.5305, 0.6717, 0.5236, 0.6777, 0.5237, 0.6737, 0.5265, 0.6719, 0.5236, 0.6777, 0.525, 0.6683, 0.5265, 0.6719, 0.5237, 0.6737, 0.5102, 0.6576, 0.5102, 0.6612, 0.5089, 0.6612, 0.5411, 0.6147, 0.5411, 0.6182, 0.5385, 0.6185, 0.5386, 0.6149, 0.5411, 0.6147, 0.5385, 0.6185, 0.5408, 0.6093, 0.5411, 0.6147, 0.5386, 0.6149, 0.5382, 0.6387, 0.5386, 0.6333, 0.5408, 0.6389, 0.5409, 0.6424, 0.5382, 0.6387, 0.5408, 0.6389, 0.5382, 0.6423, 0.5382, 0.6387, 0.5409, 0.6424, 0.5102, 0.6705, 0.5102, 0.6741, 0.5089, 0.6705, 0.6245, 0.9104, 0.6233, 0.9158, 0.6186, 0.9186, 0.6174, 0.9177, 0.6245, 0.9104, 0.6186, 0.9186, 0.6234, 0.9096, 0.6245, 0.9104, 0.6174, 0.9177, 0.6141, 0.9117, 0.6234, 0.9096, 0.6174, 0.9177, 0.6175, 0.9089, 0.6234, 0.9096, 0.6141, 0.9117, 0.553, 0.07559, 0.553, 0.07559, 0.5531, 0.07559, 0.5531, 0.07559, 0.553, 0.07559, 0.5531, 0.07559, 0.5533, 0.07503, 0.5534, 0.07492, 0.5536, 0.07503, 0.5536, 0.07503, 0.5533, 0.07503, 0.5536, 0.07503, 0.5533, 0.07503, 0.5533, 0.07503, 0.5536, 0.07503, 0.5534, 0.07515, 0.5533, 0.07503, 0.5536, 0.07503, 0.5534, 0.07515, 0.5533, 0.07503, 0.5534, 0.07515, 0.5529, 0.07559, 0.5529, 0.07559, 0.553, 0.07559, 0.553, 0.07559, 0.5529, 0.07559, 0.553, 0.07559, 0.553, 0.07559, 0.5529, 0.07559, 0.553, 0.07559, 0.6797, 0.05968, 0.7103, 0.06237, 0.6797, 0.06237, 0.7141, 0.0006174, 0.7103, 0.06237, 0.6797, 0.05968, 0.6705, 0.05565, 0.7141, 0.0006174, 0.6797, 0.05968, 0.6283, 0.0006174, 0.7141, 0.0006174, 0.6705, 0.05565, 0.6613, 0.05968, 0.6283, 0.0006174, 0.6705, 0.05565, 0.6613, 0.06237, 0.6283, 0.0006174, 0.6613, 0.05968, 0.6307, 0.06237, 0.6283, 0.0006174, 0.6613, 0.06237, 0.5689, 0.4855, 0.5705, 0.4904, 0.5683, 0.4903, 0.5533, 0.07571, 0.5531, 0.07559, 0.5531, 0.07559, 0.5705, 0.4904, 0.5732, 0.4919, 0.5683, 0.4903, 0.5536, 0.07537, 0.5533, 0.07571, 0.5531, 0.07559, 0.5535, 0.07671, 0.5533, 0.07571, 0.5536, 0.07537, 0.5525, 0.07481, 0.5525, 0.07559, 0.5524, 0.07559, 0.5519, 0.07559, 0.5525, 0.07481, 0.5524, 0.07559, 0.5705, 0.4904, 0.5689, 0.4855, 0.5691, 0.4894, 0.5519, 0.07559, 0.5525, 0.07481, 0.5519, 0.07559, 0.5519, 0.07481, 0.5525, 0.07481, 0.5519, 0.07559, 0.5525, 0.07559, 0.5523, 0.07649, 0.5523, 0.07649, 0.5519, 0.07649, 0.5525, 0.07559, 0.5523, 0.07649, 0.5519, 0.07649, 0.5525, 0.07559, 0.5519, 0.07649, 0.5517, 0.07559, 0.5525, 0.07559, 0.5519, 0.07649, 0.553, 0.07559, 0.5531, 0.07559, 0.553, 0.07559, 0.5536, 0.07537, 0.5531, 0.07559, 0.553, 0.07559, 0.553, 0.07548, 0.5536, 0.07537, 0.553, 0.07559, 0.5525, 0.07537, 0.5536, 0.07537, 0.553, 0.07548, 0.553, 0.07559, 0.5525, 0.07537, 0.553, 0.07548, 0.553, 0.07559, 0.5525, 0.07537, 0.553, 0.07559, 0.5529, 0.07559, 0.5525, 0.07537, 0.553, 0.07559, 0.5525, 0.07537, 0.5527, 0.07571, 0.5525, 0.0766, 0.5529, 0.07559, 0.5527, 0.07571, 0.5525, 0.07537, 0.5529, 0.07559, 0.5529, 0.07559, 0.5525, 0.07537, 0.5437, 0.001402, 0.5508, 0.09207, 0.5424, 0.09207, 0.622, 0.09207, 0.5508, 0.09207, 0.5437, 0.001402, 0.6295, 0.001402, 0.622, 0.09207, 0.5437, 0.001402, 0.6303, 0.09207, 0.622, 0.09207, 0.6295, 0.001402, 0.553, 0.07559, 0.553, 0.07559, 0.553, 0.07559, 0.553, 0.07559, 0.553, 0.07559, 0.553, 0.07559, 0.553, 0.07559, 0.553, 0.07559, 0.553, 0.07559, 0.56, 0.4812, 0.5603, 0.4903, 0.5598, 0.4855, 0.553, 0.07559, 0.553, 0.07559, 0.553, 0.07559, 0.5598, 0.4855, 0.5603, 0.4903, 0.5596, 0.4894, 0.553, 0.07559, 0.553, 0.07559, 0.553, 0.07559, 0.5596, 0.4894, 0.5603, 0.4903, 0.5582, 0.4904, 0.553, 0.07559, 0.553, 0.07559, 0.553, 0.07559, 0.553, 0.07559, 0.553, 0.07559, 0.553, 0.07559, 0.553, 0.07559, 0.553, 0.07559, 0.553, 0.07559, 0.5533, 0.07526, 0.5533, 0.07526, 0.5532, 0.07526, 0.5532, 0.07526, 0.5533, 0.07526, 0.5532, 0.07526, 0.5533, 0.07515, 0.5533, 0.07526, 0.5532, 0.07526, 0.5532, 0.07515, 0.5533, 0.07515, 0.5532, 0.07526, 0.6175, 0.9089, 0.6141, 0.9016, 0.622, 0.9003, 0.6234, 0.9096, 0.6175, 0.9089, 0.622, 0.9003, 0.6175, 0.9089, 0.6141, 0.9117, 0.6073, 0.9094, 0.6141, 0.9016, 0.6175, 0.9089, 0.6073, 0.9094, 0.6073, 0.9094, 0.6141, 0.9117, 0.6174, 0.9177, 0.6066, 0.9186, 0.6073, 0.9094, 0.6174, 0.9177, 0.5533, 0.07515, 0.5533, 0.07515, 0.5532, 0.07515, 0.5532, 0.07515, 0.5533, 0.07515, 0.5532, 0.07515, 0.5533, 0.07526, 0.5533, 0.07537, 0.5532, 0.07537, 0.5532, 0.07526, 0.5533, 0.07526, 0.5532, 0.07537, 0.5523, 0.07649, 0.5523, 0.07649, 0.5524, 0.0766, 0.5523, 0.07671, 0.5523, 0.07649, 0.5524, 0.0766, 0.552, 0.0766, 0.5521, 0.0766, 0.5521, 0.0766, 0.552, 0.0766, 0.552, 0.0766, 0.5521, 0.0766, 0.5523, 0.07671, 0.5518, 0.07671, 0.552, 0.0766, 0.5521, 0.0766, 0.5523, 0.07671, 0.552, 0.0766, 0.5521, 0.0766, 0.5523, 0.07649, 0.5523, 0.07671, 0.5521, 0.0766, 0.5521, 0.0766, 0.5523, 0.07671, 0.5521, 0.0766, 0.552, 0.0766, 0.5519, 0.07649, 0.5523, 0.07649, 0.5521, 0.0766, 0.5519, 0.07649, 0.552, 0.0766, 0.5518, 0.07671, 0.5519, 0.07649, 0.552, 0.0766, 0.552, 0.0766, 0.5519, 0.07649, 0.5518, 0.07671, 0.5518, 0.0766, 0.5519, 0.07649, 0.5519, 0.07649, 0.5518, 0.07671, 0.5519, 0.07649, 0.5523, 0.07649, 0.5525, 0.07559, 0.5524, 0.0766, 0.5517, 0.07559, 0.5519, 0.07649, 0.5518, 0.0766, 0.9985, 0.115, 0.9954, 0.1561, 0.9976, 0.1383, 0.9966, 0.1303, 0.9942, 0.1505, 0.9954, 0.1561, 0.9985, 0.115, 0.9966, 0.1303, 0.9954, 0.1561, 0.9971, 0.1174, 0.9966, 0.1303, 0.9985, 0.115, 0.9966, 0.111, 0.9971, 0.1174, 0.9985, 0.115, 0.9967, 0.09587, 0.9966, 0.111, 0.9985, 0.115, 0.9953, 0.1002, 0.9966, 0.111, 0.9967, 0.09587, 0.9928, 0.0803, 0.9953, 0.1002, 0.9967, 0.09587, 0.994, 0.07414, 0.9928, 0.0803, 0.9967, 0.09587, 0.9961, 0.09101, 0.994, 0.07414, 0.9967, 0.09587, 0.5209, 0.6577, 0.5213, 0.6577, 0.5213, 0.6688, 0.5209, 0.6688, 0.5209, 0.6577, 0.5213, 0.6688, 0.5204, 0.6577, 0.5209, 0.6577, 0.5209, 0.6688, 0.5204, 0.6688, 0.5204, 0.6577, 0.5209, 0.6688, 0.5201, 0.6577, 0.5204, 0.6577, 0.5204, 0.6688, 0.5201, 0.6688, 0.5201, 0.6577, 0.5204, 0.6688, 0.5192, 0.6688, 0.5188, 0.6688, 0.5188, 0.6577, 0.5192, 0.6577, 0.5192, 0.6688, 0.5188, 0.6577, 0.5197, 0.6688, 0.5192, 0.6688, 0.5192, 0.6577, 0.5197, 0.6577, 0.5197, 0.6688, 0.5192, 0.6577, 0.52, 0.6688, 0.5197, 0.6688, 0.5197, 0.6577, 0.52, 0.6577, 0.52, 0.6688, 0.5197, 0.6577, 0.4484, 0.8955, 0.4419, 0.894, 0.4491, 0.894, 0.4431, 0.8952, 0.4419, 0.894, 0.4484, 0.8955, 0.4509, 0.9055, 0.4491, 0.894, 0.4523, 0.9064, 0.4484, 0.8955, 0.4491, 0.894, 0.4509, 0.9055, 0.4428, 0.9064, 0.4523, 0.9064, 0.4419, 0.9077, 0.4509, 0.9055, 0.4523, 0.9064, 0.4428, 0.9064, 0.4431, 0.8952, 0.4419, 0.9077, 0.4419, 0.894, 0.4428, 0.9064, 0.4419, 0.9077, 0.4431, 0.8952, 0.4428, 0.9064, 0.4484, 0.8955, 0.4509, 0.9055, 0.4431, 0.8952, 0.4484, 0.8955, 0.4428, 0.9064, 0.454, 0.8953, 0.4605, 0.8955, 0.4553, 0.8963, 0.4613, 0.894, 0.4605, 0.8955, 0.454, 0.8953, 0.4524, 0.9077, 0.4553, 0.8963, 0.4536, 0.9065, 0.454, 0.8953, 0.4553, 0.8963, 0.4524, 0.9077, 0.4629, 0.9077, 0.4536, 0.9065, 0.4617, 0.9067, 0.4524, 0.9077, 0.4536, 0.9065, 0.4629, 0.9077, 0.4613, 0.894, 0.4617, 0.9067, 0.4605, 0.8955, 0.4629, 0.9077, 0.4617, 0.9067, 0.4613, 0.894, 0.4605, 0.8955, 0.4536, 0.9065, 0.4553, 0.8963, 0.4617, 0.9067, 0.4536, 0.9065, 0.4605, 0.8955, 0.5624, 0.6487, 0.5972, 0.6776, 0.5566, 0.6741, 0.589, 0.6588, 0.5972, 0.6776, 0.5624, 0.6487, 0.589, 0.6588, 0.621, 0.6486, 0.5972, 0.6776, 0.6029, 0.647, 0.621, 0.6486, 0.589, 0.6588, 0.6029, 0.647, 0.6111, 0.6128, 0.621, 0.6486, 0.5894, 0.6189, 0.6111, 0.6128, 0.6029, 0.647, 0.5624, 0.6487, 0.6029, 0.647, 0.589, 0.6588, 0.5894, 0.6189, 0.6029, 0.647, 0.5624, 0.6487, 0.4833, 0.9024, 0.4816, 0.9, 0.4828, 0.9005, 0.4809, 0.902, 0.4816, 0.9, 0.4833, 0.9024, 0.4764, 0.9095, 0.4816, 0.9, 0.4809, 0.902, 0.4764, 0.8941, 0.4816, 0.9, 0.4764, 0.9095, 0.4864, 0.9092, 0.4809, 0.902, 0.4833, 0.9024, 0.4764, 0.9095, 0.4809, 0.902, 0.4864, 0.9092, 0.4896, 0.894, 0.4833, 0.9024, 0.4828, 0.9005, 0.4864, 0.9092, 0.4833, 0.9024, 0.4896, 0.894, 0.4764, 0.8941, 0.4828, 0.9005, 0.4816, 0.9, 0.4896, 0.894, 0.4828, 0.9005, 0.4764, 0.8941, 0.4682, 0.9, 0.4631, 0.9095, 0.4631, 0.8941, 0.4675, 0.902, 0.4631, 0.9095, 0.4682, 0.9, 0.4675, 0.902, 0.473, 0.9092, 0.4631, 0.9095, 0.4699, 0.9024, 0.473, 0.9092, 0.4675, 0.902, 0.4699, 0.9024, 0.4763, 0.894, 0.473, 0.9092, 0.4694, 0.9005, 0.4763, 0.894, 0.4699, 0.9024, 0.4682, 0.9, 0.4699, 0.9024, 0.4675, 0.902, 0.4694, 0.9005, 0.4699, 0.9024, 0.4682, 0.9, 0.4694, 0.9005, 0.4631, 0.8941, 0.4763, 0.894, 0.4682, 0.9, 0.4631, 0.8941, 0.4694, 0.9005, 0.5258, 0.9599, 0.5281, 0.9305, 0.5437, 0.942, 0.5211, 0.9481, 0.5281, 0.9305, 0.5258, 0.9599, 0.5211, 0.9481, 0.505, 0.9305, 0.5281, 0.9305, 0.5111, 0.9454, 0.505, 0.9305, 0.5211, 0.9481, 0.5111, 0.9454, 0.4912, 0.9384, 0.505, 0.9305, 0.5025, 0.958, 0.4912, 0.9384, 0.5111, 0.9454, 0.5258, 0.9599, 0.5111, 0.9454, 0.5211, 0.9481, 0.5025, 0.958, 0.5111, 0.9454, 0.5258, 0.9599, 0.2819, 0.7089, 0.2819, 0.7089, 0.2819, 0.7089])
me_cockpit.update()
me_cockpit.normals_split_custom_set([tuple(v) for v in zip(*[iter([-4.966e-08, 0.8689, 0.4949, 1.427e-07, 0.8689, 0.4949, -2.732e-07, 0.8623, 0.5063, 1.412e-07, 0.8689, 0.4949, -3.824e-07, 0.8623, 0.5063, 1.909e-07, 0.8623, 0.5063, 2.988e-06, 0.8624, 0.5063, 0.003765, 0.8556, 0.5175, 7.885e-07, 0.8624, 0.5063, 0.003769, 0.8556, 0.5176, 0.003768, 0.8556, 0.5176, 5.951e-06, 0.8624, 0.5063, 0.003752, 0.8556, 0.5175, 0.003752, 0.8556, 0.5175, 1.37e-05, 0.8624, 0.5063, 0.003783, 0.8556, 0.5176, 0.003782, 0.8556, 0.5176, 8.661e-08, 0.8624, 0.5063, 0.003772, 0.8556, 0.5176, 0.003772, 0.8556, 0.5176, 5.364e-06, 0.8624, 0.5063, -5.186e-06, 0.8624, 0.5063, 0.003742, 0.8556, 0.5176, 0.003756, 0.8557, 0.5175, 4.724e-07, -2.467e-08, 1.0, 4.724e-07, -2.467e-08, 1.0, 4.724e-07, -2.467e-08, 1.0, 2.118e-07, 3.318e-08, 1.0, 2.118e-07, 3.318e-08, 1.0, 2.118e-07, 3.318e-08, 1.0, 0.9917, -0.128, -0.01092, 0.9917, -0.128, -0.01092, 0.9917, -0.128, -0.006552, 0.9917, -0.128, -0.01094, 0.9927, -0.1205, -0.0022, 0.9917, -0.128, -0.006562, 0.9917, -0.128, -0.006548, 0.9927, -0.1205, -0.002172, 0.9936, -0.113, 0.006555, 0.9927, -0.1205, -0.002182, 0.9936, -0.113, 0.006556, 0.9936, -0.113, 0.006554, -0.9917, -0.128, -0.01092, -0.9917, -0.128, -0.006552, -0.9917, -0.128, -0.01092, -0.9917, -0.128, -0.01094, -0.9917, -0.128, -0.006562, -0.9927, -0.1205, -0.0022, -0.9917, -0.128, -0.006553, -0.9936, -0.113, 0.006555, -0.9927, -0.1205, -0.002171, -0.9927, -0.1205, -0.002182, -0.9936, -0.113, 0.006554, -0.9936, -0.113, 0.006556, 8.778e-07, 0.0, 1.0, 8.778e-07, 0.0, 1.0, 0.0009746, -0.002502, 1.0, 8.778e-07, 0.0, 1.0, 8.778e-07, 0.0, 1.0, -0.001796, -0.002185, 1.0, 0.00181, 0.002173, 1.0, -6.663e-07, -1.606e-08, 1.0, -6.663e-07, -1.606e-08, 1.0, -6.663e-07, -1.606e-08, 1.0, 1.0, -1.279e-07, 0.002205, 1.0, 1.053e-07, 0.002205, 1.0, -7.963e-08, 0.002205, 1.0, -6.659e-08, 0.002205, 1.0, -2.058e-07, 0.002205, 1.0, -2.206e-08, 0.002205, -9.325e-07, 0.0, 1.0, -9.325e-07, 0.0, 1.0, -9.325e-07, 0.0, 1.0, 0.0, 0.0, 1.0, 0.0, 0.0, 1.0, 0.0, 0.0, 1.0, -1.0, 9.638e-08, 0.002205, -1.0, 6.965e-08, 0.002205, -1.0, 1.246e-08, 0.002205, -1.0, 0.0, 0.002205, -1.0, 2.047e-07, 0.002205, -1.0, -7.889e-08, 0.002205, -6.004e-08, 0.988, 0.1545, -2.656e-10, 0.988, 0.1545, -8.871e-08, 0.988, 0.1545, -5.278e-10, 0.988, 0.1545, -1.315e-07, 0.988, 0.1545, -2.145e-07, 0.988, 0.1545, 1.0, -1.277e-07, 0.002205, 1.0, 1.053e-07, 0.002205, 1.0, -7.94e-08, 0.002205, 1.0, -6.682e-08, 0.002205, 1.0, -2.056e-07, 0.002205, 1.0, -2.1e-08, 0.002205, 0.0, 0.0, 1.0, 0.0, 0.0, 1.0, 0.0, 0.0, 1.0, -4.647e-07, 0.0, 1.0, -4.647e-07, 0.0, 1.0, -4.647e-07, 0.0, 1.0, -1.0, 7.994e-08, -0.002205, -1.0, -3.021e-08, -0.002205, -1.0, -3.842e-09, -0.002205, -1.0, 1.053e-07, -0.002205, -1.0, -9.907e-08, -0.002205, -1.0, -9.612e-08, -0.002205, 1.008e-09, 0.988, 0.1547, -9.043e-08, 0.988, 0.1547, -1.042e-08, 0.988, 0.1546, 1.702e-07, 0.988, 0.1547, 5.373e-08, 0.988, 0.1547, 2.141e-07, 0.988, 0.1547, 8.982e-07, 1.601e-07, 1.0, 8.982e-07, 1.601e-07, 1.0, 8.982e-07, 1.601e-07, 1.0, 6.231e-07, 2.726e-08, 1.0, 6.231e-07, 2.726e-08, 1.0, 6.231e-07, 2.726e-08, 1.0, -0.9982, -0.06037, 0.00219, -0.9982, -0.06037, 0.00219, -0.9982, -0.06037, 0.00219, -0.9982, -0.06037, 0.00219, -0.9982, -0.06037, 0.00219, -0.9982, -0.06037, 0.00219, 0.9993, -0.0377, 0.002254, 0.9993, -0.0377, 0.002254, 0.9993, -0.0377, 0.002254, 0.9993, -0.0377, 0.002254, 0.9993, -0.0377, 0.002254, 0.9993, -0.0377, 0.002254, 0.9807, 0.1953, 0.00187, 0.9807, 0.1953, 0.00187, 0.9807, 0.1953, 0.001906, 0.9808, 0.1952, 0.002054, 0.9808, 0.1951, 0.0022, 0.9808, 0.1952, 0.002054, 0.9982, -0.06037, 0.002165, 0.9982, -0.06037, 0.002165, 0.9982, -0.06037, 0.002165, 0.9982, -0.06037, 0.002165, 0.9982, -0.06037, 0.002165, 0.9982, -0.06037, 0.002165, 5.556e-08, -1.0, 0.002205, 1.056e-07, -1.0, 0.002205, 8.76e-08, -1.0, 0.002205, 0.0, -1.0, 0.002205, 2.162e-07, -1.0, 0.002205, -1.63e-07, -1.0, 0.002205, 0.0, 0.0, 1.0, 0.0, 0.0, 1.0, 0.0, 0.0, 1.0, 0.0, 0.0, 1.0, 0.0, 0.0, 1.0, 0.0, 0.0, 1.0, -0.9168, 0.1055, 0.3852, -0.7643, 0.06215, 0.6419, -0.923, 0.1091, 0.369, -0.9499, 0.1428, 0.2781, -0.9168, 0.1055, 0.3852, -0.923, 0.1091, 0.369, -0.9384, 0.1204, 0.3239, -0.9168, 0.1055, 0.3852, -0.9499, 0.1428, 0.2781, -0.9566, 0.1653, 0.2401, -0.9384, 0.1204, 0.3239, -0.9499, 0.1428, 0.2781, -0.9564, 0.1597, 0.2444, -0.9384, 0.1204, 0.3239, -0.9566, 0.1653, 0.2401, -0.9602, 0.1429, 0.2401, -0.9564, 0.1597, 0.2444, -0.9566, 0.1653, 0.2401, -0.9612, 0.1354, 0.2401, -0.9564, 0.1597, 0.2444, -0.9602, 0.1429, 0.2401, -0.9632, 0.1205, 0.2401, -0.9612, 0.1354, 0.2401, -0.9602, 0.1429, 0.2398, -0.9632, 0.1205, 0.2401, -0.9612, 0.1354, 0.2401, -0.9632, 0.1204, 0.2401, -0.9623, 0.128, 0.2401, -0.9632, 0.1205, 0.2401, -0.9632, 0.1205, 0.2401, -0.9645, 0.1186, 0.2359, -0.9632, 0.1205, 0.2401, -0.9623, 0.1282, 0.24, -0.905, 0.1966, 0.3771, -0.9645, 0.1186, 0.2359, -0.9623, 0.128, 0.2401, -0.8135, 0.3451, 0.4681, -0.9645, 0.1186, 0.2359, -0.9051, 0.1966, 0.3771, -0.8135, 0.3451, 0.4682, -0.9051, 0.1966, 0.3771, -0.7989, 0.2935, 0.525, -0.7657, 0.387, 0.5138, -0.8135, 0.3451, 0.4681, -0.7988, 0.2936, 0.525, -0.5164, 0.519, 0.6812, -0.8135, 0.3451, 0.4681, -0.7657, 0.387, 0.5138, 9.716e-06, 0.6267, 0.7793, -0.8135, 0.3451, 0.4681, -0.5164, 0.519, 0.6812, 0.5163, 0.519, 0.6812, 1.082e-06, 0.6267, 0.7793, -0.5163, 0.519, 0.6812, 0.7657, 0.387, 0.5138, 2.861e-06, 0.6266, 0.7793, 0.5164, 0.519, 0.6812, 0.8135, 0.3451, 0.4681, -1.737e-05, 0.6266, 0.7793, 0.7657, 0.387, 0.5138, 0.905, 0.1966, 0.3773, 0.7656, 0.387, 0.5139, 0.7987, 0.2937, 0.5252, 0.8135, 0.3451, 0.4681, 0.7657, 0.387, 0.5138, 0.9051, 0.1966, 0.3771, 0.9623, 0.1279, 0.2401, 0.8135, 0.3451, 0.4682, 0.9051, 0.1966, 0.3771, 0.9645, 0.1186, 0.2359, 0.8135, 0.3451, 0.4681, 0.9623, 0.128, 0.2401, 0.9632, 0.1205, 0.2401, 0.9645, 0.1186, 0.2359, 0.9623, 0.1279, 0.2401, 0.9632, 0.1205, 0.2401, 0.9645, 0.1186, 0.2359, 0.9632, 0.1205, 0.2401, 0.9602, 0.1429, 0.2401, 0.9632, 0.1205, 0.2401, 0.9632, 0.1205, 0.2401, 0.9612, 0.1354, 0.2401, 0.9632, 0.1205, 0.2401, 0.9602, 0.1429, 0.2401, 0.9566, 0.1653, 0.2401, 0.9612, 0.1354, 0.2401, 0.9602, 0.1429, 0.2401, 0.9564, 0.1597, 0.2444, 0.9612, 0.1355, 0.2401, 0.9566, 0.1652, 0.2401, 0.9499, 0.1428, 0.2781, 0.9564, 0.1597, 0.2444, 0.9566, 0.1653, 0.2401, 0.9384, 0.1204, 0.3239, 0.9564, 0.1597, 0.2444, 0.9499, 0.1428, 0.2781, 0.923, 0.1092, 0.369, 0.9384, 0.1204, 0.3239, 0.9499, 0.1428, 0.2781, 0.9168, 0.1055, 0.3852, 0.9384, 0.1204, 0.3239, 0.923, 0.1091, 0.369, 0.8741, 0.09794, 0.4758, 0.9168, 0.1055, 0.3852, 0.923, 0.1091, 0.369, 0.7643, 0.06213, 0.6419, 0.9168, 0.1055, 0.3852, 0.874, 0.09794, 0.4759, 0.7198, 0.06959, 0.6907, 0.7643, 0.06215, 0.6419, 0.8741, 0.09795, 0.4759, 0.3775, 0.03566, 0.9253, 0.7643, 0.06215, 0.6418, 0.7198, 0.0696, 0.6907, 0.2906, 0.03556, 0.9562, 0.7643, 0.06214, 0.6419, 0.3775, 0.03565, 0.9253, -0.3775, 0.03568, 0.9253, 0.2906, 0.03558, 0.9562, 0.3775, 0.03559, 0.9253, -0.2906, 0.03556, 0.9562, 0.2906, 0.03558, 0.9562, -0.3775, 0.03563, 0.9253, -0.7198, 0.06958, 0.6907, -0.2906, 0.03559, 0.9562, -0.3775, 0.03565, 0.9253, -0.7643, 0.06214, 0.6418, -0.2906, 0.03556, 0.9562, -0.7198, 0.0696, 0.6907, -0.7643, 0.06212, 0.6419, -0.8741, 0.09794, 0.4758, -0.923, 0.1091, 0.369, -0.7198, 0.06959, 0.6907, -0.8741, 0.09795, 0.4759, -0.7643, 0.06215, 0.6419, -0.517, -0.5183, -0.6812, -0.814, -0.3438, -0.4681, -0.7646, -0.3891, -0.5138, 1.623e-05, -0.6266, -0.7793, -0.814, -0.3438, -0.4681, -0.517, -0.5184, -0.6812, 0.5171, -0.5183, -0.6812, 2.043e-06, -0.6267, -0.7793, -0.517, -0.5183, -0.6812, 0.7646, -0.3892, -0.5138, -4.709e-06, -0.6266, -0.7793, 0.517, -0.5184, -0.6812, 0.814, -0.3438, -0.4681, 1.192e-06, -0.6267, -0.7793, 0.7646, -0.3891, -0.5138, 0.9168, -0.1055, -0.3852, 0.874, -0.09794, -0.4759, 0.7641, -0.06413, -0.6419, 0.9232, -0.1074, -0.369, 0.8741, -0.09794, -0.4758, 0.9168, -0.1055, -0.3852, 0.9386, -0.1187, -0.3239, 0.9232, -0.1074, -0.369, 0.9168, -0.1055, -0.3852, 0.9501, -0.1411, -0.2781, 0.9232, -0.1074, -0.369, 0.9386, -0.1186, -0.324, 0.9571, -0.156, -0.2443, 0.9501, -0.1411, -0.2781, 0.9386, -0.1186, -0.3239, 0.9566, -0.1653, -0.2401, 0.9501, -0.1411, -0.2781, 0.957, -0.156, -0.2444, 0.9612, -0.1354, -0.2401, 0.9566, -0.1653, -0.2401, 0.9571, -0.156, -0.2444, 0.9602, -0.1429, -0.2401, 0.9566, -0.1652, -0.2401, 0.9612, -0.1355, -0.2401, 0.9632, -0.1205, -0.2401, 0.9602, -0.1429, -0.2401, 0.9612, -0.1354, -0.2401, 0.9632, -0.1205, -0.2401, 0.9602, -0.1429, -0.2401, 0.9632, -0.1205, -0.2401, 0.9641, -0.1223, -0.2359, 0.9632, -0.1205, -0.2401, 0.9632, -0.1205, -0.2401, 0.9624, -0.1279, -0.2398, 0.9632, -0.1205, -0.2401, 0.9641, -0.1223, -0.2359, 0.814, -0.3439, -0.4681, 0.9623, -0.128, -0.2401, 0.9641, -0.1223, -0.2359, 0.9042, -0.2003, -0.3771, 0.9623, -0.1279, -0.2401, 0.814, -0.3438, -0.4681, 0.7646, -0.3891, -0.5138, 0.9042, -0.2003, -0.3771, 0.814, -0.3438, -0.4682, 0.8008, -0.2887, -0.5247, 0.9044, -0.2003, -0.3769, 0.7647, -0.3892, -0.5135, -0.814, -0.3438, -0.4681, -0.8006, -0.2887, -0.5251, -0.7646, -0.3891, -0.5138, -0.9042, -0.2003, -0.3771, -0.8006, -0.2887, -0.525, -0.814, -0.3438, -0.4681, -0.964, -0.1223, -0.2359, -0.9043, -0.2003, -0.3771, -0.814, -0.3438, -0.4682, -0.9623, -0.128, -0.2401, -0.9042, -0.2003, -0.3771, -0.9641, -0.1223, -0.2359, -0.9632, -0.1205, -0.2401, -0.9623, -0.1279, -0.2401, -0.9641, -0.1223, -0.2359, -0.9632, -0.1205, -0.2401, -0.9622, -0.1278, -0.2404, -0.9632, -0.1205, -0.2401, -0.9613, -0.1354, -0.2401, -0.9632, -0.1204, -0.2401, -0.9632, -0.1204, -0.2401, -0.9602, -0.1429, -0.2401, -0.9632, -0.1205, -0.2401, -0.9613, -0.1354, -0.2401, -0.9571, -0.156, -0.2444, -0.9602, -0.1429, -0.2401, -0.9612, -0.1354, -0.2401, -0.9566, -0.1653, -0.2401, -0.9602, -0.1429, -0.2401, -0.9571, -0.156, -0.2444, -0.9386, -0.1186, -0.3239, -0.9566, -0.1653, -0.2401, -0.9571, -0.156, -0.2443, -0.9501, -0.1411, -0.2781, -0.9566, -0.1653, -0.2401, -0.9386, -0.1186, -0.3239, -0.9168, -0.1055, -0.3852, -0.9501, -0.1411, -0.2781, -0.9386, -0.1186, -0.3239, -0.9232, -0.1074, -0.369, -0.9501, -0.1411, -0.2781, -0.9168, -0.1055, -0.3852, -0.7642, -0.06409, -0.6418, -0.9232, -0.1074, -0.369, -0.9168, -0.1055, -0.3852, -0.8741, -0.09794, -0.4758, -0.9232, -0.1074, -0.369, -0.7641, -0.06413, -0.6418, -0.7197, -0.06982, -0.6907, -0.8741, -0.09795, -0.4758, -0.7641, -0.06411, -0.6419, -0.2905, -0.03584, -0.9562, -0.7197, -0.06982, -0.6907, -0.7641, -0.06412, -0.6419, -0.3774, -0.03586, -0.9253, -0.7198, -0.06983, -0.6907, -0.2905, -0.03589, -0.9562, 0.2906, -0.03586, -0.9562, -0.3775, -0.03589, -0.9253, -0.2906, -0.03802, -0.9561, 0.3775, -0.0368, -0.9253, -0.3775, -0.03592, -0.9253, 0.2906, -0.03587, -0.9562, 0.7642, -0.06412, -0.6418, 0.3774, -0.03588, -0.9253, 0.2905, -0.03589, -0.9562, 0.7197, -0.06982, -0.6907, 0.3774, -0.03586, -0.9253, 0.7641, -0.06412, -0.6419, 0.8741, -0.09795, -0.4758, 0.7197, -0.06982, -0.6907, 0.7641, -0.06411, -0.6419, -1.966e-07, -1.0, 0.002205, 1.127e-07, -1.0, 0.002205, 1.382e-07, -1.0, 0.002205, -8.557e-08, -1.0, 0.002205, 5.346e-08, -1.0, 0.002205, 1.222e-08, -1.0, 0.002205, -6.962e-08, -1.0, 0.002205, 1.896e-07, -1.0, 0.002205, 9.695e-07, -1.0, 0.002205, 1.676e-07, -1.0, 0.002201, -1.38e-07, -1.0, 0.002201, 3.795e-08, -1.0, 0.002201, 5.352e-08, -1.0, 0.002205, -1.979e-08, -1.0, 0.002205, -1.205e-07, -1.0, 0.002205, 3.818e-08, -1.0, 0.002205, 1.314e-07, -1.0, 0.002205, 9.599e-10, -1.0, 0.002205, -1.816e-07, -1.0, 0.002201, -1.552e-07, -1.0, 0.002201, -3.028e-08, -1.0, 0.002201, 3.481e-08, -1.0, 0.00221, -1.702e-07, -1.0, 0.00221, -1.273e-07, -1.0, 0.00221, 7.527e-10, -1.0, 0.002206, -3.492e-08, -1.0, 0.002206, 6.997e-08, -1.0, 0.002206, -6.903e-08, -1.0, 0.002205, -7.811e-08, -1.0, 0.002205, 1.201e-07, -1.0, 0.002205, -1.052e-07, -1.0, 0.002207, -1.792e-07, -1.0, 0.002207, 8.522e-08, -1.0, 0.002207, -1.0, -4.206e-07, 0.002205, -1.0, -2.038e-07, 0.002205, -1.0, -2.593e-07, 0.002205, -1.0, 0.0, 0.002205, -1.0, 1.157e-07, 0.002205, -1.0, 8.452e-08, 0.002205, -1.0, 3.396e-07, 0.002205, -1.0, 1.478e-07, 0.002205, -1.0, 3.338e-07, 0.002205, -1.0, 0.0, 0.002205, -1.0, 3.655e-08, 0.002205, -1.0, 1.945e-07, 0.002205, 1.0, 1.352e-07, 0.002205, 1.0, 1.178e-07, 0.002205, 1.0, -1.416e-07, 0.002205, 1.0, -4.26e-07, 0.002205, 1.0, -2.476e-07, 0.002205, 1.0, -3.141e-07, 0.002205, 1.0, 2.935e-07, 0.002205, 1.0, 4.458e-07, 0.002205, 1.0, 3.047e-07, 0.002205, 1.0, 0.0, 0.002205, 1.0, 9.569e-08, 0.002205, 1.0, 3.473e-08, 0.002205, 9.465e-08, -1.0, 0.002205, 1.738e-10, -1.0, 0.002205, 1.423e-07, -1.0, 0.002205, -5.078e-08, -1.0, 0.002205, 7.503e-08, -1.0, 0.002205, 1.036e-08, -1.0, 0.002205, -1.829e-07, -1.0, 0.002205, 6.041e-08, -1.0, 0.002205, 1.044e-07, -1.0, 0.002205, -1.0, -7.229e-08, -0.002205, -1.0, 2.777e-08, -0.002205, -1.0, 3.475e-08, -0.002205, -1.0, 6.804e-08, -0.002205, -1.0, 6.461e-09, -0.002205, -1.0, 2.376e-08, -0.002205, -1.0, 8.609e-08, -0.002205, -1.0, -1.304e-07, -0.002205, -1.0, 2.93e-07, -0.002205, 1.0, 8.508e-09, 0.002205, 1.0, -3.05e-08, 0.002205, 1.0, 1.601e-07, 0.002205, 1.0, 3.201e-08, 0.002205, 1.0, 1.796e-07, 0.002205, 1.0, 4.866e-08, 0.002205, 1.0, -5.428e-08, 0.002205, 1.0, -2.065e-07, 0.002205, 1.0, -3.035e-07, 0.002205, 0.002072, -0.6543, 0.7563, 0.001875, -0.6557, 0.755, -0.002205, -0.6548, 0.7558, -0.001722, -0.6559, 0.7549, -1.921e-07, 0.0, -1.0, -1.921e-07, 0.0, -1.0, -1.921e-07, 0.0, -1.0, -3.842e-07, 0.0, -1.0, -3.842e-07, 0.0, -1.0, -3.842e-07, 0.0, -1.0, 1.996e-10, -1.0, 0.002206, -1.06e-07, -1.0, 0.002206, -2.387e-08, -1.0, 0.002206, 4.615e-11, -1.0, 0.002205, -8.452e-08, -1.0, 0.002205, 2.668e-08, -1.0, 0.002205, -3.855e-07, -0.6129, -0.7901, -1.664e-07, -0.6129, -0.7901, -1.6e-07, -0.6129, -0.7901, 1.122e-07, -0.6129, -0.7901, 7.392e-08, -0.6129, -0.7901, 6.583e-08, -0.6129, -0.7901, 1.23e-07, -1.0, 0.002205, 1.057e-07, -1.0, 0.002205, -8.172e-08, -1.0, 0.002205, 3.83e-10, -1.0, 0.002205, -2.066e-07, -1.0, 0.002205, -7.495e-09, -1.0, 0.002205, -3.606e-07, -0.9618, -0.2739, -3.75e-07, -0.9618, -0.2739, -4.411e-07, -0.9618, -0.2739, -3.681e-08, -0.9617, -0.2741, -8.373e-08, -0.9617, -0.2741, 5.96e-11, -0.9617, -0.2741, 6.934e-07, 0.0, 1.0, 6.934e-07, 0.0, 1.0, 6.934e-07, 0.0, 1.0, 6.934e-07, 0.0, 1.0, 6.934e-07, 0.0, 1.0, 6.934e-07, 0.0, 1.0, -1.093e-07, -1.0, 0.002205, 1.831e-07, -1.0, 0.002205, 4.294e-10, -1.0, 0.002205, -9.581e-08, -1.0, 0.002205, 1.252e-07, -1.0, 0.002205, 2.592e-10, -1.0, 0.002205, 0.194, 0.445, 0.8743, -0.2948, 0.3904, 0.8721, 0.2949, 0.3905, 0.8721, -0.194, 0.445, 0.8743, 0.194, 0.445, 0.8743, 0.0, 0.0, 1.0, -0.2949, 0.3905, 0.8721, 0.194, 0.445, 0.8743, -0.194, 0.445, 0.8743, -0.7046, 0.3026, 0.6419, -0.2948, 0.3904, 0.8722, -0.194, 0.445, 0.8743, -0.2083, 0.08581, 0.9743, -0.2948, 0.3905, 0.8721, -0.7046, 0.3026, 0.6418, 0.2083, 0.08576, 0.9743, -0.2948, 0.3904, 0.8722, -0.2083, 0.08579, 0.9743, 0.2948, 0.3904, 0.8722, -0.2949, 0.3904, 0.8722, 0.2083, 0.08579, 0.9743, 0.7046, 0.3026, 0.6418, 0.2948, 0.3905, 0.8721, 0.2083, 0.08582, 0.9743, 0.194, 0.445, 0.8743, 0.2948, 0.3904, 0.8722, 0.7046, 0.3026, 0.6419, -0.9966, 0.08284, 0.002054, -0.9966, 0.08287, 0.002087, -0.9965, 0.08298, 0.002186, 0.5763, 0.2087, 0.7901, 0.569, 0.04518, 0.8211, 0.5785, 0.05829, 0.8136, 0.5836, 0.1872, 0.7901, 0.5763, 0.2087, 0.7901, 0.5785, 0.05828, 0.8136, 0.5573, 0.3536, 0.7513, 0.5763, 0.2087, 0.7901, 0.5836, 0.1872, 0.7901, -0.5763, 0.2087, 0.7901, -0.5573, 0.3536, 0.7512, -0.5836, 0.1872, 0.7901, -0.5785, 0.05828, 0.8136, -0.5763, 0.2087, 0.7901, -0.5836, 0.1872, 0.7901, -0.569, 0.04518, 0.8211, -0.5763, 0.2087, 0.7901, -0.5785, 0.05829, 0.8136, 0.9966, 0.08284, 0.002054, 0.9966, 0.08284, 0.002054, 0.9966, 0.08284, 0.002054, 0.0, 0.0, 1.0, 0.0, 0.0, 1.0, 0.0, 0.0, 1.0, 0.0, 0.0, 1.0, 0.0, 0.0, 1.0, 0.0, 0.0, 1.0, 0.0, 0.0, 1.0, 0.0, 0.0, 1.0, 0.0, 0.0, 1.0, 0.0, 0.0, 1.0, 0.0, 0.0, 1.0, 0.0, 0.0, 1.0, 0.0, 0.0, 1.0, 0.0, 0.0, 1.0, 0.0, 0.0, 1.0, -7.719e-08, 1.0, 0.002205, 3.42e-10, 1.0, 0.002205, -4.203e-08, 1.0, 0.002205, 1.058e-07, 1.0, 0.002205, -7.439e-08, 1.0, 0.002205, 0.0, 1.0, 0.002205, 0.0, 0.0, -1.0, 0.0, 0.0, -1.0, 0.0, 0.0, -1.0, 0.0, 0.0, -1.0, 0.0, 0.0, -1.0, 0.0, 0.0, -1.0, 0.0, 0.0, -1.0, 0.0, 0.0, -1.0, 0.0, 0.0, -1.0, 0.0, 0.0, -1.0, 0.0, 0.0, -1.0, 0.0, 0.0, -1.0, 0.0, 0.0, -1.0, 0.0, 0.0, -1.0, 0.0, 0.0, -1.0, 7.604e-08, 1.0, 0.002205, 9.639e-11, 1.0, 0.002205, 1.413e-07, 1.0, 0.002205, -1.041e-07, 1.0, 0.002205, -1.396e-07, 1.0, 0.002205, 3.473e-10, 1.0, 0.002205, 1.058e-07, 1.0, 0.002207, -1.35e-07, 1.0, 0.002207, 1.892e-10, 1.0, 0.002207, 0.0, 0.0, 1.0, 0.0, 0.0, 1.0, 0.0, 0.0, 1.0, -2.903e-08, 0.0, 1.0, -2.903e-08, 0.0, 1.0, -2.903e-08, 0.0, 1.0, -1.295e-06, 0.0, 1.0, -1.295e-06, 0.0, 1.0, -1.295e-06, 0.0, 1.0, 0.0, 0.0, 1.0, 0.0, 0.0, 1.0, 0.0, 0.0, 1.0, 0.0, 0.0, 1.0, 0.0, 0.0, 1.0, 0.0, 0.0, 1.0, 0.0, 0.0, 1.0, 0.0, 0.0, 1.0, 0.0, 0.0, 1.0, 0.0, 0.0, 1.0, 0.0, 0.0, 1.0, 0.0, 0.0, 1.0, 0.9284, 0.1743, 0.3281, 0.9245, 0.05469, 0.3771, 0.9481, 0.09611, 0.3032, -0.9993, 0.03773, -0.002216, -0.9993, 0.03773, -0.002216, -0.9993, 0.03773, -0.002216, 0.9245, 0.05472, 0.3771, 0.8415, 0.02074, 0.5398, 0.9481, 0.0961, 0.3032, -0.9993, 0.03781, -0.00209, -0.9993, 0.03786, -0.002008, -0.9993, 0.03781, -0.00209, -0.9993, 0.03779, -0.002101, -0.9993, 0.03784, -0.002015, -0.9993, 0.03784, -0.002015, 3.291e-10, -1.0, 0.002205, -1.058e-07, -1.0, 0.002205, -1.998e-07, -1.0, 0.002205, -1.99e-07, -1.0, 0.002205, 3.376e-09, -1.0, 0.002205, 8.182e-09, -1.0, 0.002205, 0.9245, 0.05462, 0.3771, 0.9284, 0.1743, 0.3281, 0.912, 0.1706, 0.3731, 1.105e-07, -1.0, 0.002205, -1.803e-07, -1.0, 0.002205, 1.967e-08, -1.0, 0.002205, -6.1e-08, -1.0, 0.002205, -3.015e-08, -1.0, 0.002205, -1.763e-08, -1.0, 0.002205, 1.646e-10, -0.9917, -0.1285, -6.667e-08, -0.9917, -0.1285, -6.059e-08, -0.9917, -0.1285, -8.737e-08, -0.9917, -0.1285, -1.084e-07, -0.9917, -0.1285, -1.152e-07, -0.9917, -0.1285, -2.977e-07, -0.9917, -0.1285, -1.693e-07, -0.9917, -0.1285, -2.376e-07, -0.9917, -0.1285, -8.112e-08, -0.9917, -0.1289, -8.303e-08, -0.9917, -0.1289, 4.394e-07, -0.9917, -0.1289, -6.747e-07, 0.0, -1.0, -6.747e-07, 0.0, -1.0, -6.747e-07, 0.0, -1.0, -2.594e-07, 1.825e-08, -1.0, -2.594e-07, 1.825e-08, -1.0, -2.594e-07, 1.825e-08, -1.0, 0.0, -1.537e-07, -1.0, 0.0, -1.537e-07, -1.0, 0.0, -1.537e-07, -1.0, -2.631e-07, -9.81e-08, -1.0, -2.631e-07, -9.81e-08, -1.0, -2.631e-07, -9.81e-08, -1.0, -1.997e-06, 0.0, -1.0, -1.997e-06, 0.0, -1.0, -1.997e-06, 0.0, -1.0, 1.85e-05, 0.0, -1.0, 1.85e-05, 0.0, -1.0, 1.85e-05, 0.0, -1.0, 0.0, 0.0, -1.0, 0.0, 0.0, -1.0, 0.0, 0.0, -1.0, 0.9982, 0.0606, -0.001644, 0.9982, 0.06042, -0.002089, 0.9982, 0.06056, -0.001733, 0.9982, 0.06057, -0.002065, 0.9982, 0.06057, -0.002066, 0.9982, 0.06057, -0.002066, 0.9982, 0.06036, -0.002203, 0.9982, 0.06036, -0.002203, 0.9982, 0.06039, -0.002166, 1.504e-07, 0.9757, 0.219, -1.777e-08, 0.9756, 0.2194, -2.273e-05, 0.9757, 0.2191, 1.418e-07, 0.9758, 0.2189, 9.338e-08, 0.9758, 0.2189, 1.737e-07, 0.9758, 0.2189, 1.325e-07, 0.9757, 0.219, 2.189e-08, 0.9758, 0.2189, 8.163e-08, 0.9757, 0.2193, -5.476e-07, 0.9757, 0.2191, -5.528e-07, 0.9757, 0.2191, -5.439e-07, 0.9757, 0.2192, 0.8356, 0.5493, -1.434e-07, 1.0, 0.0, 0.002205, 1.0, -1.558e-07, 0.002205, 0.8356, 0.5493, 0.002212, 0.8356, 0.5493, 0.002145, 1.0, -1.093e-07, 0.002205, 1.696e-05, 1.0, 2.08e-07, 0.8356, 0.5493, 0.002183, 0.8356, 0.5493, 0.002179, -0.9263, 0.1429, 0.3486, -0.9481, 0.09611, 0.3032, -0.9284, 0.1743, 0.3281, 2.307e-05, 1.0, 0.002172, 2.313e-05, 1.0, 0.00217, 0.8357, 0.5493, 0.0, -0.9284, 0.1743, 0.3281, -0.9481, 0.0961, 0.3032, -0.912, 0.1706, 0.3731, -0.8357, 0.5493, -2.599e-08, -2.229e-05, 1.0, 0.002191, -2.226e-05, 1.0, 0.002181, -0.912, 0.1706, 0.3731, -0.9481, 0.09609, 0.3032, -0.9245, 0.05468, 0.3771, -0.8356, 0.5493, 0.002209, -0.8356, 0.5493, 0.002164, 3.022e-05, 1.0, 0.0, -1.0, -6.335e-09, 0.002205, -0.8356, 0.5493, 0.002186, -0.8356, 0.5493, 0.002207, -1.0, -1.053e-07, 0.002205, -1.0, -9.843e-08, 0.002205, -0.8356, 0.5493, 7.168e-08, -0.3966, 0.918, 0.002175, -0.3966, 0.918, 0.002175, -0.3966, 0.918, 0.00222, -0.3966, 0.918, 0.00222, -0.3966, 0.918, 0.00222, -0.3966, 0.918, 0.00222, 0.3966, 0.918, 0.002131, 0.3966, 0.918, 0.00222, 0.3966, 0.918, 0.00222, 0.3966, 0.918, 0.002132, 0.3966, 0.918, 0.002132, 0.3966, 0.918, 0.002132, -1.0, 3.871e-08, 0.002205, -1.0, 9.639e-11, 0.002205, -1.0, 1.579e-07, 0.002205, -1.0, 1.058e-07, 0.002205, -1.0, 1.029e-07, 0.002205, -1.0, 0.0, 0.002205, -3.716e-08, 1.0, 0.002205, -1.057e-06, 1.0, 0.002205, 9.232e-08, 1.0, 0.002205, 3.473e-10, 1.0, 0.002205, 5.099e-08, 1.0, 0.002205, 2.618e-07, 1.0, 0.002205, 1.0, -1.094e-07, 0.002205, 1.0, -2.153e-07, 0.002205, 1.0, -2.123e-07, 0.002205, 1.0, -1.095e-07, 0.002205, 1.0, -2.673e-07, 0.002205, 1.0, -1.481e-07, 0.002205, 1.0, -1.093e-07, 0.002205, 1.0, 1.053e-07, 0.002205, 1.0, 7.826e-08, 0.002205, 1.0, 0.0, 0.002205, 1.0, 1.891e-07, 0.002205, 1.0, -1.025e-09, 0.002205, -1.0, 1.093e-07, 0.002205, -1.0, -1.053e-07, 0.002205, -1.0, -7.826e-08, 0.002205, -1.0, 0.0, 0.002205, -1.0, -1.891e-07, 0.002205, -1.0, 1.025e-09, 0.002205, -5.122e-08, 0.0, 1.0, -5.122e-08, 0.0, 1.0, -5.122e-08, 0.0, 1.0, -1.024e-07, 0.0, 1.0, -1.024e-07, 0.0, 1.0, -1.024e-07, 0.0, 1.0, -6.03e-08, 0.0, 1.0, -6.03e-08, 0.0, 1.0, -6.03e-08, 0.0, 1.0, -6.03e-08, 0.0, 1.0, -6.03e-08, 0.0, 1.0, -6.03e-08, 0.0, 1.0, -1.537e-07, 1.0, 0.002205, 7.788e-08, 1.0, 0.002205, -1.158e-07, 1.0, 0.002205, -2.526e-08, 1.0, 0.002205, 1.25e-07, 1.0, 0.002205, 5.733e-08, 1.0, 0.002205, 0.9403, 0.001916, 0.3404, 0.9403, 0.00182, 0.3404, 0.9403, 0.00182, 0.3404, 0.9403, 0.00158, 0.3404, 0.9403, 0.001628, 0.3404, 0.9403, 0.00158, 0.3404, -5.761e-08, -1.0, 0.002205, 2.549e-08, -1.0, 0.002205, -1.253e-07, -1.0, 0.002205, -5.245e-08, -1.0, 0.002205, 1.408e-07, -1.0, 0.002205, 1.787e-07, -1.0, 0.002205, -0.9403, 0.001868, 0.3404, -0.9403, 0.001868, 0.3404, -0.9403, 0.001868, 0.3404, -0.9403, 0.001772, 0.3404, -0.9403, 0.001724, 0.3404, -0.9403, 0.001724, 0.3404, 2.715e-06, -1.563e-12, 1.0, 2.715e-06, -1.563e-12, 1.0, 2.715e-06, -1.563e-12, 1.0, 2.663e-06, 0.0, 1.0, 2.663e-06, 0.0, 1.0, 2.663e-06, 0.0, 1.0, 1.0, -6.457e-07, 0.002205, 1.0, -4.564e-07, 0.002205, 1.0, -5.622e-07, 0.002205, -1.0, 3.866e-07, 0.002205, -1.0, 3.433e-07, 0.002205, -1.0, 3.51e-07, 0.002205, -2.489e-05, -0.9738, 0.2274, -2.485e-05, -0.9738, 0.2274, -2.51e-05, -0.9738, 0.2274, -2.484e-07, -0.9738, 0.2274, -1.218e-07, -0.9738, 0.2274, -2.349e-07, -0.9738, 0.2274, -2.357e-05, -0.9738, 0.2274, -2.369e-05, -0.9738, 0.2274, -2.361e-05, -0.9738, 0.2274, -2.988e-05, -0.9738, 0.2274, -2.971e-05, -0.9738, 0.2274, -2.98e-05, -0.9738, 0.2274, -3.318e-06, -0.9738, 0.2274, -3.35e-06, -0.9738, 0.2274, 4.982e-05, -0.9738, 0.2275, 1.219e-05, -0.9738, 0.2274, 3.512e-05, -0.9738, 0.2274, 1.243e-05, -0.9738, 0.2274, 2.582e-05, -0.9738, 0.2274, 2.588e-05, -0.9738, 0.2274, 2.61e-05, -0.9738, 0.2274, 9.159e-06, -0.9738, 0.2274, 9.447e-06, -0.9738, 0.2274, 9.427e-06, -0.9738, 0.2274, -6.539e-08, -0.9738, 0.2274, 1.119e-07, -0.9738, 0.2274, 6.593e-08, -0.9738, 0.2274, 3.709e-05, -0.9738, 0.2274, 3.702e-05, -0.9738, 0.2274, 3.722e-05, -0.9738, 0.2274, -0.801, -0.5987, 0.002133, -0.2903, -0.9569, 0.002183, -0.2903, -0.9569, 0.002183, -0.801, -0.5987, 0.002225, -0.801, -0.5987, 0.002243, -0.2903, -0.9569, 0.002183, -0.801, 0.5987, 0.002175, -0.801, -0.5987, 0.002181, -0.801, -0.5987, 0.002234, -0.801, 0.5987, 0.00221, -0.801, 0.5987, 0.002215, -0.801, -0.5987, 0.002166, -0.2903, 0.9569, 0.002189, -0.801, 0.5987, 0.002197, -0.801, 0.5987, 0.002182, -0.2903, 0.9569, 0.00219, -0.2903, 0.9569, 0.002189, -0.801, 0.5987, 0.002152, 0.8009, -0.5987, 0.002206, 0.2903, -0.9569, 0.00219, 0.2903, -0.9569, 0.00219, 0.8009, -0.5987, 0.002213, 0.8009, -0.5987, 0.002227, 0.2903, -0.9569, 0.002189, 0.801, 0.5987, 0.002166, 0.801, -0.5987, 0.00221, 0.801, -0.5987, 0.002215, 0.801, 0.5987, 0.002181, 0.801, 0.5987, 0.002234, 0.801, -0.5987, 0.002175, 0.2903, 0.9569, 0.00218, 0.8009, 0.5987, 0.002157, 0.8009, 0.5987, 0.00223, 0.2903, 0.9569, 0.002189, 0.2903, 0.9569, 0.002188, 0.8009, 0.5987, 0.002196, 0.003785, 0.9675, -0.2528, 0.003785, 0.9675, -0.2528, 0.003785, 0.9675, -0.2528, 0.003787, 0.9675, -0.2528, 0.003787, 0.9675, -0.2528, 0.003787, 0.9675, -0.2528, -9.459e-08, 0.2129, -0.9771, 0.0, 0.2129, -0.9771, -6.435e-08, 0.2129, -0.9771, 0.0, 0.2133, -0.977, -5.735e-08, 0.2129, -0.9771, 0.0, 0.2133, -0.977, -9.694e-08, -0.9767, -0.2148, 7.855e-11, -0.9766, -0.215, -2.761e-08, -0.9766, -0.215, 4.343e-11, -0.9766, -0.215, 2.256e-10, -0.9767, -0.2148, -2.497e-08, -0.9766, -0.215, 0.0, 0.1791, 0.9838, 0.0, 0.1791, 0.9838, 0.0, 0.1791, 0.9838, 6.435e-08, 0.1788, 0.9839, 0.0, 0.1791, 0.9838, 3.185e-11, 0.1788, 0.9839, -1.0, -9.296e-08, 0.002205, -1.0, -3.519e-07, 0.002205, -1.0, -2.724e-07, 0.002205, -1.0, 1.782e-07, 0.002205, -1.0, 4.255e-08, 0.002205, -1.0, -8.388e-08, 0.002205, 0.003785, 0.9675, -0.2528, 0.003785, 0.9675, -0.2528, 0.003785, 0.9675, -0.2528, 0.00374, 0.9675, -0.2528, 0.00374, 0.9675, -0.2528, 0.003784, 0.9675, -0.2528, -2.431e-07, 0.2124, -0.9772, 0.0, 0.2124, -0.9772, -1.655e-07, 0.2124, -0.9772, -1.243e-07, 0.2124, -0.9772, -1.474e-07, 0.2124, -0.9772, -3.525e-07, 0.2124, -0.9772, -9.694e-08, -0.9767, -0.2148, 9.164e-11, -0.9766, -0.2149, -3.221e-08, -0.9766, -0.2149, -3.981e-11, -0.9767, -0.2147, 2.547e-10, -0.9767, -0.2147, -5.55e-07, -0.9767, -0.2147, 0.0, 0.1791, 0.9838, 0.0, 0.1791, 0.9838, 0.0, 0.1791, 0.9838, 0.0, 0.1791, 0.9838, 0.0, 0.1791, 0.9838, 0.0, 0.1791, 0.9838, 1.0, 1.718e-07, 0.002205, 1.0, 2.852e-07, 0.002205, 1.0, 3.083e-07, 0.002205, 1.0, -2.787e-07, 0.002205, 1.0, -3.14e-07, 0.002205, 1.0, -3.091e-07, 0.002205, 1.0, 1.385e-07, 0.002205, 1.0, 1.4e-07, 0.002205, 1.0, -9.639e-11, 0.002205, 1.0, -1.058e-07, 0.002205, 1.0, 1.802e-07, 0.002205, 1.0, 0.0, 0.002205, 2.562e-07, -1.272e-14, 1.0, 2.562e-07, -1.272e-14, 1.0, 2.562e-07, -1.272e-14, 1.0, 8.539e-08, -1.272e-14, 1.0, 8.539e-08, -1.272e-14, 1.0, 8.539e-08, -1.272e-14, 1.0, -1.0, 8.149e-10, 0.002205, -1.0, 1.81e-07, 0.002205, -1.0, 2.869e-07, 0.002205, -1.0, 9.639e-11, 0.002205, -1.0, -1.384e-07, 0.002205, -1.0, -1.4e-07, 0.002205, 1.513e-07, 1.0, 0.002205, -5.074e-08, 1.0, 0.002205, -4.774e-08, 1.0, 0.002205, 5.751e-08, 1.0, 0.002205, 1.757e-07, 1.0, 0.002205, 1.038e-07, 1.0, 0.002205, 1.0, -3.562e-08, 0.002205, 1.0, 0.0, 0.002205, 1.0, -1.058e-07, 0.002205, 1.0, -9.639e-11, 0.002205, 1.0, 7.532e-08, 0.002205, 1.0, 6.749e-08, 0.002205, 0.0, 0.0, -1.0, 0.0, 0.0, -1.0, 0.0, 0.0, -1.0, 0.0, 0.0, -1.0, 0.0, 0.0, -1.0, 0.0, 0.0, -1.0, 0.5365, -0.8439, 0.002119, 0.5365, -0.8439, 0.002083, 0.5365, -0.8439, 0.002083, 0.5366, -0.8439, 0.002154, 0.5366, -0.8438, 0.00226, 0.5365, -0.8439, 0.002083, 0.0, 0.0, 1.0, 0.0, 0.0, 1.0, 0.0, 0.0, 1.0, -2.451e-07, 0.0, 1.0, -2.451e-07, 0.0, 1.0, -2.451e-07, 0.0, 1.0, -0.3047, 0.9524, 0.001868, -0.3047, 0.9524, 0.001916, -0.3047, 0.9524, 0.002107, -0.3047, 0.9524, 0.002203, -0.3047, 0.9524, 0.002203, -0.3047, 0.9524, 0.002059, -1.634e-07, 0.0, 1.0, -1.634e-07, 0.0, 1.0, -1.634e-07, 0.0, 1.0, 0.0, 0.0, 1.0, 0.0, 0.0, 1.0, 0.0, 0.0, 1.0, -0.5366, -0.8438, 0.00219, -0.5366, -0.8438, 0.00219, -0.5366, -0.8438, 0.00219, -0.5366, -0.8438, 0.00219, -0.5366, -0.8438, 0.00219, -0.5365, -0.8439, 0.002084, 0.0, 0.0, -1.0, 0.0, 0.0, -1.0, 0.0, 0.0, -1.0, 2.038e-07, 0.0, -1.0, 2.038e-07, 0.0, -1.0, 2.038e-07, 0.0, -1.0, -1.0, 3.597e-08, 0.002205, -1.0, 0.0, 0.002205, -1.0, 1.058e-07, 0.002205, -1.0, 9.639e-11, 0.002205, -1.0, -7.486e-08, 0.002205, -1.0, -6.696e-08, 0.002205, 0.3047, 0.9524, 0.002155, 0.3047, 0.9524, 0.002011, 0.3047, 0.9524, 0.001963, 0.3047, 0.9524, 0.002203, 0.3047, 0.9524, 0.002155, 0.3047, 0.9524, 0.002155, 1.0, 1.418e-07, 0.002205, 1.0, -6.553e-08, 0.002205, 1.0, -9.639e-11, 0.002205, 1.0, -1.058e-07, 0.002205, 1.0, -1.161e-07, 0.002205, 1.0, 0.0, 0.002205, 0.0, 0.0, 1.0, 0.0, 0.0, 1.0, 0.0, 0.0, 1.0, -8.571e-08, 1.277e-15, 1.0, -8.571e-08, 1.277e-15, 1.0, -8.571e-08, 1.277e-15, 1.0, -1.0, 1.775e-07, 0.002205, -1.0, 6.106e-08, 0.002205, -1.0, 1.669e-07, 0.002205, -1.0, 1.222e-07, 0.002205, -1.0, -1.932e-08, 0.002205, -1.0, 1.882e-07, 0.002205, 1.247e-07, 1.0, 0.002205, 2.114e-08, 1.0, 0.002205, -4.24e-09, 1.0, 0.002205, 1.011e-07, 1.0, 0.002205, 1.878e-07, 1.0, 0.002205, 2.434e-07, 1.0, 0.002205, 5.425e-08, -0.9738, 0.2273, -2.446e-07, -0.9738, 0.2273, -1.304e-07, -0.9738, 0.2273])] * 3)])

# ---- objects
ob_cockpit = bpy.data.objects.new('cockpit', me_cockpit)

# ---- transforms, parenting, visibility, modifiers, constraints
ob_cockpit.location = (0.0, 0.0, 0.0)

# ---- collection membership
scene.collection.objects.link(ob_cockpit)

# ---- scene / render settings (as saved in the file)
scene.frame_start = 1; scene.frame_end = 250; scene.frame_set(3)
scene.render.engine = 'BLENDER_EEVEE_NEXT'
scene.cycles.sampling_pattern = 'TABULATED_SOBOL'
scene.view_settings.view_transform = 'Filmic'
bpy.context.view_layer.update()

# ---- added for rendering (the .blend has no active camera and no usable light): camera, sun
cam_auto = bpy.data.cameras.new('AutoCamera')
cam_auto.lens = 50.0
cam_auto.sensor_width = 36.0
cam_auto.clip_end = 1000.0
ob_auto_camera = bpy.data.objects.new('AutoCamera', cam_auto)
scene.collection.objects.link(ob_auto_camera)
ob_auto_camera.location = (6.33449, -6.73497, 4.40967)
ob_auto_camera.rotation_euler = (1.09748, -7.21219e-08, 0.694738)
scene.camera = ob_auto_camera
light_auto_sun = bpy.data.lights.new('AutoSun', 'SUN')
light_auto_sun.energy = 3.0
light_auto_sun.angle = 0.0523599
ob_auto_sun = bpy.data.objects.new('AutoSun', light_auto_sun)
scene.collection.objects.link(ob_auto_sun)
ob_auto_sun.rotation_euler = (0.872665, 0.174533, 0.523599)
bpy.context.view_layer.update()
